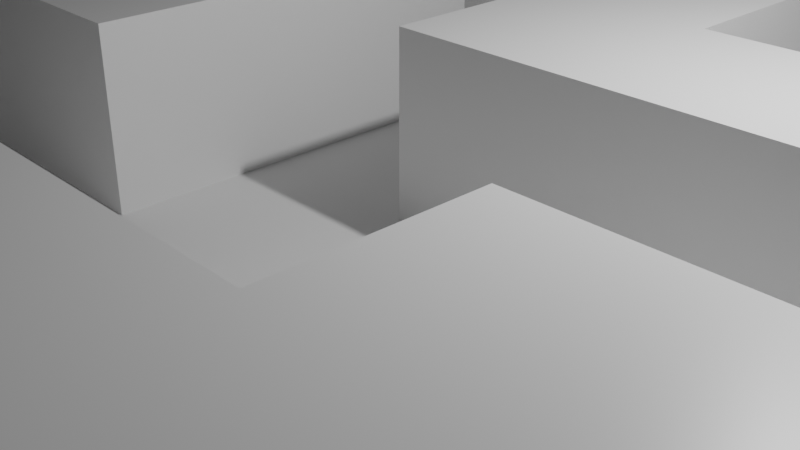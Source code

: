 # Source: tile.blend  (saved by Blender 2.92.15; exported with 4.5.12 LTS)
import bpy
from mathutils import Matrix  # noqa: F401  (used for matrix-valued properties, if any)

bpy.ops.wm.read_factory_settings(use_empty=True)
scene = bpy.context.scene
scene.name = 'Scene'

# ---- collections
col_collection = bpy.data.collections.new('Collection'); scene.collection.children.link(col_collection)

# ---- materials (node trees are filled in below, after node groups)
mat_material = bpy.data.materials.new('Material')
mat_material.alpha_threshold = 0.0
mat_material.use_transparent_shadow = False
mat_material.line_color = (0.0, 0.0, 0.0, 1.0)

# ---- material node trees
mat_material.use_nodes = True; mat_material.node_tree.nodes.clear()
_N = mat_material.node_tree.nodes; _L = mat_material.node_tree.links
n0 = _N.new('ShaderNodeOutputMaterial'); n0.name = 'Material Output'; n0.location = (300, 300)
n1 = _N.new('ShaderNodeBsdfPrincipled'); n1.name = 'Principled BSDF'; n1.location = (10, 300)
n1.distribution = 'GGX'
n1.subsurface_method = 'BURLEY'
n1.inputs[2].default_value = 0.4
n1.inputs[3].default_value = 1.45
n1.inputs[27].default_value = (0.0, 0.0, 0.0, 1.0)
n1.inputs[28].default_value = 1.0
_L.new(n1.outputs[0], n0.inputs[0])
n0.is_active_output = True

# ---- world
world_world = bpy.data.worlds.new('World'); scene.world = world_world
world_world.use_nodes = True; world_world.node_tree.nodes.clear()
_N = world_world.node_tree.nodes; _L = world_world.node_tree.links
n0 = _N.new('ShaderNodeOutputWorld'); n0.name = 'World Output'; n0.location = (300, 300)
n1 = _N.new('ShaderNodeBackground'); n1.name = 'Background'; n1.location = (10, 300)
n1.inputs[0].default_value = (0.05088, 0.05088, 0.05088, 1.0)
_L.new(n1.outputs[0], n0.inputs[0])
n0.is_active_output = True
world_world.color = (0.05088, 0.05088, 0.05088)
world_world.use_sun_shadow = False
world_world.sun_shadow_jitter_overblur = 0.0

# ---- cameras
cam_camera = bpy.data.cameras.new('Camera')
cam_camera.clip_end = 100.0
cam_camera.ortho_scale = 7.314

# ---- lights
light_light = bpy.data.lights.new('Light', 'POINT')
light_light.transmission_factor = 0.0
light_light.energy = 1000.0
light_light.shadow_soft_size = 0.1
light_light.shadow_maximum_resolution = 0.006
light_light.use_absolute_resolution = True

# ---- meshes
me_plane_001 = bpy.data.meshes.new('Plane.001')
me_plane_001.from_pydata([(-1.0, -1.0, 0.0), (1.0, -1.0, 0.0), (-1.0, 1.0, 0.0), (1.0, 1.0, 0.0), (-1.0, 0.75, 0.0), (-1.0, 0.5, 0.0), (-1.0, 0.25, 0.0), (-1.0, 0.0, 0.0), (-1.0, -0.25, 0.0), (-1.0, -0.5, 0.0), (-1.0, -0.75, 0.0), (-0.75, -1.0, 0.0), (-0.5, -1.0, 0.0), (-0.25, -1.0, 0.0), (0.0, -1.0, 0.0), (0.25, -1.0, 0.0), (0.5, -1.0, 0.0), (0.75, -1.0, 0.0), (1.0, -0.75, 0.0), (1.0, -0.5, 0.0), (1.0, -0.25, 0.0), (1.0, 0.0, 0.0), (1.0, 0.25, 0.0), (1.0, 0.5, 0.0), (1.0, 0.75, 0.0), (0.75, 1.0, 0.0), (0.5, 1.0, 0.0), (0.25, 1.0, 0.0), (0.0, 1.0, 0.0), (-0.25, 1.0, 0.0), (-0.5, 1.0, 0.0), (-0.75, 1.0, 0.0), (-0.75, -0.5, 0.0), (-0.75, -0.25, 0.0), (-0.75, 0.0, 0.0), (-0.75, 0.25, 0.0), (-0.75, 0.5, 0.0), (-0.75, 0.75, 0.0), (-0.5, -0.75, 0.0), (-0.5, -0.5, 0.0), (-0.5, -0.25, 0.0), (-0.5, 0.0, 0.0), (-0.5, 0.25, 0.0), (-0.5, 0.5, 0.0), (-0.5, 0.75, 0.0), (0.0, 0.875, 0.0), (-0.25, -0.5, 0.0), (-0.25, -0.25, 0.0), (-0.25, 0.0, 0.0), (-0.25, 0.25, 0.0), (-0.25, 0.5, 0.0), (-0.25, 0.75, 0.0), (-0.25, 0.75, 0.0), (0.0, -0.5, 0.0), (0.0, -0.25, 0.0), (0.0, 0.0, 0.0), (0.0, 0.25, 0.0), (0.0, 0.5, 0.0), (0.0, 0.75, 0.0), (-0.25, 0.625, 0.0), (0.25, -0.5, 0.0), (0.25, -0.25, 0.0), (0.25, 0.0, 0.0), (0.25, 0.25, 0.0), (0.25, 0.5, 0.0), (0.25, 0.75, 0.0), (-0.25, 0.25, 0.0), (-0.25, 0.125, 0.0), (0.5, -0.25, 0.0), (0.5, 0.0, 0.0), (0.5, 0.25, 0.0), (0.5, 0.5, 0.0), (0.5, 0.75, 0.0), (0.75, -0.75, 0.0), (0.75, -0.5, 0.0), (0.75, -0.25, 0.0), (0.75, 0.0, 0.0), (0.75, 0.25, 0.0), (0.75, 0.5, 0.0), (-0.25, 0.0, 0.0), (-1.0, -0.875, 0.0), (0.875, -1.0, 0.0), (1.0, 0.875, 0.0), (-0.875, 1.0, 0.0), (-1.0, 0.875, 0.0), (-1.0, 0.625, 0.0), (-1.0, 0.375, 0.0), (-1.0, 0.125, 0.0), (-1.0, -0.125, 0.0), (-1.0, -0.375, 0.0), (-1.0, -0.625, 0.0), (-0.875, -1.0, 0.0), (-0.625, -1.0, 0.0), (-0.375, -1.0, 0.0), (-0.125, -1.0, 0.0), (0.125, -1.0, 0.0), (0.375, -1.0, 0.0), (0.625, -1.0, 0.0), (1.0, -0.875, 0.0), (1.0, -0.625, 0.0), (1.0, -0.375, 0.0), (1.0, -0.125, 0.0), (1.0, 0.125, 0.0), (1.0, 0.375, 0.0), (1.0, 0.625, 0.0), (0.875, 1.0, 0.0), (0.625, 1.0, 0.0), (0.375, 1.0, 0.0), (0.125, 1.0, 0.0), (-0.125, 1.0, 0.0), (-0.375, 1.0, 0.0), (-0.625, 1.0, 0.0), (-0.75, 0.875, 0.0), (-0.25, -0.125, 0.0), (-0.25, -0.5, 0.0), (-0.75, -0.375, 0.0), (-0.75, 0.125, 0.0), (-0.75, 0.375, 0.0), (-0.75, 0.625, 0.0), (-0.5, 0.875, 0.0), (-0.5, -0.875, 0.0), (-0.5, -0.625, 0.0), (-0.5, -0.375, 0.0), (-0.5, 0.125, 0.0), (-0.5, 0.375, 0.0), (-0.5, 0.625, 0.0), (-0.25, 0.875, 0.0), (-0.25, 1.0, 0.0), (-0.25, -0.375, 0.0), (-0.25, -0.125, 0.0), (-0.25, 0.125, 0.0), (-0.25, 0.375, 0.0), (-0.25, 0.625, 0.0), (0.0, 0.875, 0.0), (-0.25, 0.875, 0.0), (-0.5, 0.75, 0.0), (0.0, -0.375, 0.0), (0.0, -0.125, 0.0), (0.0, 0.125, 0.0), (0.0, 0.375, 0.0), (0.0, 0.625, 0.0), (0.25, 0.875, 0.0), (-0.5, 0.625, 0.0), (-0.5, 0.25, 0.0), (0.25, -0.375, 0.0), (0.25, -0.125, 0.0), (-0.5, 0.125, 0.0), (0.25, 0.375, 0.0), (0.25, 0.625, 0.0), (0.5, 0.875, 0.0), (-0.5, 0.0, 0.0), (-0.5, -0.5, 0.0), (0.5, -0.125, 0.0), (-0.5, -0.625, 0.0), (0.5, 0.375, 0.0), (0.5, 0.625, 0.0), (-0.5, 0.875, 0.0), (0.75, -0.875, 0.0), (0.75, -0.625, 0.0), (0.75, -0.375, 0.0), (0.75, -0.125, 0.0), (0.75, 0.125, 0.0), (0.75, 0.375, 0.0), (-0.75, 0.75, 0.0), (-0.75, 0.625, 0.0), (-0.875, -0.5, 0.0), (-0.875, -0.25, 0.0), (-0.875, 0.0, 0.0), (-0.875, 0.25, 0.0), (-0.75, 0.5, 0.0), (-0.875, 0.75, 0.0), (-0.625, -0.75, 0.0), (-0.625, -0.5, 0.0), (-0.625, -0.25, 0.0), (-0.625, 0.0, 0.0), (-0.625, 0.25, 0.0), (-0.625, 0.5, 0.0), (-0.625, 0.75, 0.0), (-0.375, -0.75, 0.0), (-0.375, -0.5, 0.0), (-0.375, -0.25, 0.0), (-0.75, 0.375, 0.0), (-0.75, 0.0, 0.0), (-0.375, 0.5, 0.0), (-0.75, -0.5, 0.0), (-0.125, -0.5, 0.0), (-0.125, -0.25, 0.0), (-0.125, 0.0, 0.0), (-0.125, 0.25, 0.0), (-0.125, 0.5, 0.0), (-0.125, 0.75, 0.0), (0.125, -0.5, 0.0), (0.125, -0.25, 0.0), (0.125, 0.0, 0.0), (-0.5, 1.0, 0.0), (-0.375, 1.0, 0.0), (0.375, -0.5, 0.0), (0.375, -0.25, 0.0), (0.375, 0.0, 0.0), (0.375, 0.25, 0.0), (0.375, 0.5, 0.0), (0.375, 0.75, 0.0), (0.0, 1.0, 0.0), (0.125, 1.0, 0.0), (0.625, -0.25, 0.0), (0.625, 0.0, 0.0), (0.625, 0.25, 0.0), (0.625, 0.5, 0.0), (0.5, 1.0, 0.0), (0.875, -0.75, 0.0), (0.875, -0.5, 0.0), (0.875, -0.25, 0.0), (0.875, 0.0, 0.0), (0.875, 0.25, 0.0), (0.875, 0.5, 0.0), (0.625, 1.0, 0.0), (0.75, 1.0, 0.0), (0.875, 0.375, 0.0), (0.875, 0.125, 0.0), (0.875, -0.125, 0.0), (0.875, -0.375, 0.0), (0.875, -0.625, 0.0), (0.875, -0.875, 0.0), (0.875, 1.0, 0.0), (0.625, 0.375, 0.0), (1.0, 0.75, 0.0), (0.625, -0.125, 0.0), (1.0, 0.625, 0.0), (0.75, -1.0, 0.0), (0.625, -1.0, 0.0), (0.375, 0.625, 0.0), (0.375, 0.375, 0.0), (0.5, -1.0, 0.0), (0.375, -0.125, 0.0), (0.375, -0.375, 0.0), (0.375, -1.0, 0.0), (0.25, -1.0, 0.0), (0.125, -1.0, 0.0), (0.0, -1.0, 0.0), (-0.125, -1.0, 0.0), (0.125, -0.125, 0.0), (0.125, -0.375, 0.0), (-0.25, -1.0, 0.0), (-0.375, -1.0, 0.0), (-0.125, 0.625, 0.0), (-0.125, 0.375, 0.0), (-0.125, 0.125, 0.0), (-0.125, -0.125, 0.0), (-0.125, -0.375, 0.0), (-0.75, -1.0, 0.0), (-0.875, -1.0, 0.0), (-0.375, 0.625, 0.0), (-0.375, 0.375, 0.0), (-1.0, -0.75, 0.0), (-1.0, -0.625, 0.0), (-0.375, -0.375, 0.0), (-0.375, -0.625, 0.0), (-0.375, -0.875, 0.0), (-0.625, 0.625, 0.0), (-0.625, 0.375, 0.0), (-0.625, 0.125, 0.0), (-1.0, -0.25, 0.0), (-0.625, -0.375, 0.0), (-0.625, -0.625, 0.0), (-0.625, -0.875, 0.0), (-1.0, -0.125, 0.0), (-1.0, 0.25, 0.0), (-0.875, 0.125, 0.0), (-1.0, 0.375, 0.0), (-0.875, -0.375, 0.0), (-1.0, 0.5, 0.0), (-1.0, 0.625, 0.0), (1.0, 1.0, 0.0), (0.375, 0.875, 0.0), (1.0, 0.875, 0.0), (-0.125, 0.875, 0.0), (-1.0, -1.0, 0.0), (-0.625, 0.875, 0.0), (-0.875, 0.875, 0.0), (-1.0, -0.875, 0.0), (-1.0, -0.875, 0.0), (-1.0, -1.0, 0.0), (1.0, 0.875, 0.0), (1.0, 1.0, 0.0), (-1.0, 0.625, 0.0), (-1.0, 0.5, 0.0), (-1.0, 0.375, 0.0), (-1.0, 0.25, 0.0), (-1.0, -0.125, 0.0), (-1.0, -0.25, 0.0), (-1.0, -0.625, 0.0), (-1.0, -0.75, 0.0), (-0.875, -1.0, 0.0), (-0.75, -1.0, 0.0), (-0.375, -1.0, 0.0), (-0.25, -1.0, 0.0), (-0.125, -1.0, 0.0), (0.0, -1.0, 0.0), (0.125, -1.0, 0.0), (0.25, -1.0, 0.0), (0.375, -1.0, 0.0), (0.5, -1.0, 0.0), (0.625, -1.0, 0.0), (0.75, -1.0, 0.0), (1.0, 0.625, 0.0), (1.0, 0.75, 0.0), (0.875, 1.0, 0.0), (0.75, 1.0, 0.0), (0.625, 1.0, 0.0), (0.5, 1.0, 0.0), (0.125, 1.0, 0.0), (0.0, 1.0, 0.0), (-0.375, 1.0, 0.0), (-0.5, 1.0, 0.0), (-0.75, -0.125, 0.25), (-0.75, 0.5, 0.25), (-0.75, 0.375, 0.25), (-0.75, -0.5, 0.0), (-0.75, 0.75, 0.25), (-0.75, 0.0, 0.0), (-0.75, 0.375, 0.0), (-0.75, 0.5, 0.0), (-0.75, 0.625, 0.0), (-0.75, 0.75, 0.0), (-0.5, 0.875, 0.0), (-0.5, -0.625, 0.0), (-0.5, -0.5, 0.0), (-0.75, 0.625, 0.25), (-0.5, 0.0, 0.0), (-0.5, 0.125, 0.0), (-0.5, 0.25, 0.0), (-0.5, 0.625, 0.0), (-0.5, 0.75, 0.0), (-0.25, 0.875, 0.0), (-0.25, 1.0, 0.0), (-0.5, 1.0, 0.25), (-0.5, 0.875, 0.25), (-0.5, -0.5, 0.25), (-0.25, -0.5, 0.0), (-0.25, -0.125, 0.0), (-0.25, 0.0, 0.0), (-0.25, 0.125, 0.0), (-0.25, 0.25, 0.0), (-0.25, 0.625, 0.0), (-0.25, 0.75, 0.0), (0.0, 0.875, 0.0), (-0.5, -0.625, 0.25), (-0.5, 0.0, 0.25), (-0.5, -0.125, 0.25), (0.0, -0.5, 0.0), (0.0, 0.125, 0.0), (0.0, 0.25, 0.0), (0.0, 0.375, 0.0), (0.0, 0.5, 0.0), (0.0, 0.625, 0.0), (0.0, 0.75, 0.0), (0.25, 0.875, 0.0), (0.25, 1.0, 0.0), (-0.5, 0.25, 0.25), (-0.5, 0.125, 0.25), (-0.5, 0.75, 0.25), (0.25, -0.5, 0.0), (-0.5, 0.625, 0.25), (0.25, 0.25, 0.0), (0.25, 0.375, 0.0), (0.25, 0.5, 0.0), (0.25, 0.625, 0.0), (0.25, 0.75, 0.0), (0.5, 0.875, 0.0), (-0.25, 1.0, 0.25), (-0.25, 0.875, 0.25), (-0.25, -0.75, 0.25), (-0.25, -0.875, 0.25), (-0.25, -0.5, 0.25), (0.5, -0.25, 0.0), (-0.25, -0.625, 0.25), (0.5, 0.25, 0.0), (0.5, 0.625, 0.0), (0.5, 0.75, 0.0), (-0.25, 0.0, 0.25), (0.75, -0.875, 0.0), (0.75, -0.75, 0.0), (0.75, -0.625, 0.0), (0.75, -0.5, 0.0), (0.75, -0.375, 0.0), (0.75, -0.25, 0.0), (0.75, 0.125, 0.0), (0.75, 0.25, 0.0), (-0.25, -0.125, 0.25), (-0.25, 0.25, 0.25), (-0.25, 0.125, 0.25), (-0.875, -0.5, 0.0), (-1.0, -0.5, 0.0), (-0.875, -0.25, 0.0), (-0.875, 0.0, 0.0), (-1.0, 0.0, 0.0), (-0.875, 0.25, 0.0), (-0.25, 0.75, 0.25), (-0.875, 0.75, 0.0), (-1.0, 0.75, 0.0), (-0.625, -0.75, 0.0), (-0.625, -0.5, 0.0), (-0.625, -0.25, 0.0), (-0.75, -0.25, 0.0), (-0.625, 0.0, 0.0), (-0.375, -0.25, 0.0), (-0.5, -0.25, 0.0), (-0.25, 0.625, 0.25), (0.0, 1.0, 0.25), (0.0, 0.875, 0.25), (0.0, -0.75, 0.25), (-0.125, -0.5, 0.0), (0.0, -0.875, 0.25), (0.125, -0.5, 0.0), (0.125, 0.0, 0.0), (0.0, 0.0, 0.0), (0.0, -0.5, 0.25), (0.0, -0.625, 0.25), (0.0, 0.25, 0.25), (0.0, 0.125, 0.25), (0.375, -0.5, 0.0), (0.375, 0.0, 0.0), (0.25, 0.0, 0.0), (0.375, 0.25, 0.0), (0.0, 0.5, 0.25), (0.0, 0.375, 0.25), (0.625, -0.25, 0.0), (0.625, 0.0, 0.0), (0.5, 0.0, 0.0), (0.625, 0.25, 0.0), (0.625, 0.5, 0.0), (0.5, 0.5, 0.0), (0.0, 0.75, 0.25), (0.875, 0.5, 0.0), (0.75, 0.5, 0.0), (0.0, 0.625, 0.25), (-0.625, -1.0, 0.0), (1.0, 0.5, 0.0), (-0.75, 0.25, 0.0), (-0.5, 0.375, 0.0), (-0.25, -0.25, 0.0), (-0.25, 0.375, 0.0), (0.75, 0.0, 0.0), (-0.375, -0.75, 0.0), (-0.375, -0.5, 0.0), (0.375, -0.25, 0.0), (0.25, 1.0, 0.25), (0.25, 0.875, 0.25), (0.25, -0.75, 0.25), (0.25, -0.875, 0.25), (0.25, -0.5, 0.25), (0.25, -0.625, 0.25), (0.25, 0.25, 0.25), (0.375, -0.375, 0.0), (0.25, 0.125, 0.25), (0.25, 0.5, 0.25), (0.25, 0.375, 0.25), (0.25, 0.75, 0.25), (0.25, 0.625, 0.25), (0.5, 1.0, 0.25), (0.5, 0.875, 0.25), (0.5, -0.75, 0.25), (0.5, -0.875, 0.25), (-0.375, 0.625, 0.0), (-0.375, 0.375, 0.0), (0.5, -0.5, 0.25), (0.5, -0.625, 0.25), (-0.375, -0.625, 0.0), (-0.375, -0.875, 0.0), (0.5, -0.25, 0.25), (-0.625, -0.625, 0.0), (-0.625, -0.875, 0.0), (0.5, -0.375, 0.25), (0.5, 0.25, 0.25), (0.5, 0.125, 0.25), (0.5, 0.75, 0.25), (0.5, 0.625, 0.25), (0.75, 1.0, 0.25), (0.75, 0.875, 0.25), (0.75, -0.75, 0.25), (0.75, -0.875, 0.25), (0.0, -0.5, 0.0), (0.0, 0.125, 0.0), (0.0, 0.25, 0.0), (0.0, 0.375, 0.0), (0.0, 0.5, 0.0), (0.0, 0.625, 0.0), (0.0, 0.75, 0.0), (0.25, 0.875, 0.0), (0.25, 1.0, 0.0), (0.25, -0.5, 0.0), (0.25, 0.25, 0.0), (0.25, 0.375, 0.0), (0.25, 0.5, 0.0), (0.25, 0.625, 0.0), (0.25, 0.75, 0.0), (0.5, 0.875, 0.0), (0.5, -0.25, 0.0), (0.5, 0.25, 0.0), (0.5, 0.625, 0.0), (0.5, 0.75, 0.0), (0.75, -0.875, 0.0), (0.75, -0.75, 0.0), (0.75, -0.625, 0.0), (0.75, -0.5, 0.0), (0.75, -0.375, 0.0), (0.75, -0.25, 0.0), (0.75, 0.125, 0.0), (0.75, 0.25, 0.0), (-0.875, -0.5, 0.0), (-1.0, -0.5, 0.0), (-0.875, -0.25, 0.0), (-0.875, 0.0, 0.0), (-1.0, 0.0, 0.0), (-0.875, 0.25, 0.0), (-0.875, 0.75, 0.0), (-1.0, 0.75, 0.0), (-0.625, -0.75, 0.0), (-0.625, -0.5, 0.0), (-0.625, -0.25, 0.0), (-0.75, -0.25, 0.0), (-0.625, 0.0, 0.0), (-0.375, -0.25, 0.0), (-0.5, -0.25, 0.0), (-0.125, -0.5, 0.0), (0.125, -0.5, 0.0), (0.125, 0.0, 0.0), (0.0, 0.0, 0.0), (0.375, -0.5, 0.0), (0.375, 0.0, 0.0), (0.25, 0.0, 0.0), (0.375, 0.25, 0.0), (0.625, -0.25, 0.0), (0.625, 0.0, 0.0), (0.5, 0.0, 0.0), (0.625, 0.25, 0.0), (0.625, 0.5, 0.0), (0.5, 0.5, 0.0), (0.875, 0.5, 0.0), (0.75, 0.5, 0.0), (-0.625, -1.0, 0.0), (1.0, 0.5, 0.0), (-0.75, 0.25, 0.0), (-0.5, 0.375, 0.0), (-0.25, -0.25, 0.0), (-0.25, 0.375, 0.0), (0.75, 0.0, 0.0), (-0.375, -0.75, 0.0), (-0.375, -0.5, 0.0), (0.375, -0.25, 0.0), (0.375, -0.375, 0.0), (-0.375, 0.625, 0.0), (-0.375, 0.375, 0.0), (-0.375, -0.625, 0.0), (-0.375, -0.875, 0.0), (-0.625, -0.625, 0.0), (-0.625, -0.875, 0.0), (-0.75, 0.0, 0.25), (-0.75, -0.625, 0.25), (-0.75, -0.5, 0.25), (-0.75, -0.875, 0.25), (-0.75, -0.75, 0.25), (-0.375, 1.0, 0.25), (0.125, 1.0, 0.25), (0.625, 1.0, 0.25), (0.875, 1.0, 0.25), (1.0, 0.625, 0.25), (1.0, 0.75, 0.25), (0.625, -1.0, 0.25), (0.75, -1.0, 0.25), (0.375, -1.0, 0.25), (0.5, -1.0, 0.25), (0.125, -1.0, 0.25), (0.25, -1.0, 0.25), (-0.125, -1.0, 0.25), (0.0, -1.0, 0.25), (-0.375, -1.0, 0.25), (-0.25, -1.0, 0.25), (-0.875, -1.0, 0.25), (-0.75, -1.0, 0.25), (-1.0, -0.625, 0.25), (-1.0, -0.75, 0.25), (-1.0, -0.125, 0.25), (-1.0, -0.25, 0.25), (-1.0, 0.375, 0.25), (-1.0, 0.25, 0.25), (-1.0, 0.625, 0.25), (-1.0, 0.5, 0.25), (1.0, 0.875, 0.25), (1.0, 1.0, 0.25), (-1.0, -0.875, 0.25), (-1.0, -1.0, 0.25), (0.75, -0.625, 0.25), (0.75, -0.5, 0.25), (0.75, -0.375, 0.25), (0.75, -0.25, 0.25), (0.75, 0.125, 0.25), (0.75, 0.25, 0.25), (0.75, 0.625, 0.25), (0.75, 0.75, 0.25), (-0.875, -0.75, 0.25), (-0.875, -0.5, 0.25), (-1.0, -0.5, 0.25), (-0.875, -0.25, 0.25), (-0.875, 0.0, 0.25), (-1.0, 0.0, 0.25), (-0.875, 0.25, 0.25), (-0.875, 0.5, 0.25), (-0.875, 0.75, 0.25), (-1.0, 0.75, 0.25), (-0.625, -0.75, 0.25), (-0.625, -0.5, 0.25), (-0.625, -0.25, 0.25), (-0.75, -0.25, 0.25), (-0.625, 0.0, 0.25), (-0.375, -0.25, 0.25), (-0.5, -0.25, 0.25), (-0.375, 0.0, 0.25), (-0.375, 0.25, 0.25), (-0.375, 0.75, 0.25), (-0.125, -0.75, 0.25), (-0.125, -0.5, 0.25), (0.125, -0.75, 0.25), (0.125, -0.5, 0.25), (0.125, 0.0, 0.25), (0.0, 0.0, 0.25), (0.125, 0.25, 0.25), (0.125, 0.5, 0.25), (0.125, 0.75, 0.25), (0.375, -0.75, 0.25), (0.375, -0.5, 0.25), (0.375, 0.0, 0.25), (0.25, 0.0, 0.25), (0.375, 0.25, 0.25), (0.625, -0.75, 0.25), (0.625, -0.5, 0.25), (0.625, -0.25, 0.25), (0.625, 0.0, 0.25), (0.5, 0.0, 0.25), (0.625, 0.25, 0.25), (0.625, 0.5, 0.25), (0.5, 0.5, 0.25), (0.625, 0.75, 0.25), (0.875, 0.5, 0.25), (0.75, 0.5, 0.25), (0.875, 0.75, 0.25), (-0.625, -1.0, 0.25), (1.0, 0.5, 0.25), (-0.75, 0.25, 0.25), (-0.5, 0.375, 0.25), (-0.25, -0.25, 0.25), (-0.25, 0.375, 0.25), (0.75, 0.0, 0.25), (-0.375, -0.75, 0.25), (-0.375, -0.5, 0.25), (0.375, -0.25, 0.25), (0.875, 0.625, 0.25), (0.625, 0.625, 0.25), (0.625, 0.125, 0.25), (0.625, -0.375, 0.25), (0.625, -0.625, 0.25), (0.625, -0.875, 0.25), (0.375, 0.125, 0.25), (0.375, -0.375, 0.25), (0.375, -0.625, 0.25), (0.375, -0.875, 0.25), (0.125, 0.625, 0.25), (0.125, 0.375, 0.25), (0.125, 0.125, 0.25), (0.125, -0.625, 0.25), (0.125, -0.875, 0.25), (-0.125, -0.625, 0.25), (-0.125, -0.875, 0.25), (-0.375, 0.625, 0.25), (-0.375, 0.375, 0.25), (-0.375, 0.125, 0.25), (-0.375, -0.125, 0.25), (-0.375, -0.625, 0.25), (-0.375, -0.875, 0.25), (-0.625, -0.125, 0.25), (-0.625, -0.625, 0.25), (-0.625, -0.875, 0.25), (-0.875, 0.625, 0.25), (-0.875, 0.375, 0.25), (-0.875, -0.125, 0.25), (-0.875, -0.625, 0.25), (-0.875, -0.875, 0.25), (0.625, 0.875, 0.25), (0.125, 0.875, 0.25), (-0.375, 0.875, 0.25), (0.875, 0.875, 0.25)], [], [(264, 171, 400, 471), (278, 112, 31, 83), (277, 119, 30, 111), (97, 17, 303, 302), (275, 133, 28, 109), (263, 121, 325, 470), (273, 149, 26, 107), (55, 193, 414, 415), (96, 16, 301, 300), (25, 106, 308, 307), (269, 115, 33, 166), (95, 15, 299, 298), (267, 116, 35, 168), (3, 105, 306, 283), (171, 263, 470, 400), (264, 120, 38, 171), (191, 53, 349, 413), (262, 122, 40, 173), (94, 14, 297, 296), (260, 123, 42, 175), (259, 124, 43, 176), (258, 125, 44, 177), (70, 199, 423, 376), (23, 104, 304, 437), (255, 128, 47, 180), (93, 13, 295, 294), (198, 69, 428, 421), (252, 131, 50, 183), (141, 27, 357, 356), (68, 197, 445, 374), (58, 140, 354, 355), (248, 136, 54, 186), (247, 137, 55, 187), (246, 138, 56, 188), (245, 139, 57, 189), (244, 140, 58, 190), (91, 11, 293, 292), (57, 139, 352, 353), (241, 144, 61, 192), (240, 145, 62, 193), (149, 72, 378, 368), (90, 10, 291, 290), (56, 138, 350, 351), (64, 148, 366, 365), (63, 147, 364, 363), (88, 8, 289, 288), (233, 152, 69, 198), (185, 46, 338, 411), (231, 154, 71, 200), (230, 155, 72, 201), (16, 97, 302, 301), (86, 6, 287, 286), (193, 62, 422, 414), (226, 160, 76, 205), (15, 96, 300, 299), (224, 162, 78, 207), (85, 5, 285, 284), (222, 98, 18, 209), (221, 99, 19, 210), (220, 100, 20, 211), (219, 101, 21, 212), (218, 102, 22, 213), (217, 103, 23, 214), (14, 95, 298, 297), (28, 133, 345, 311), (60, 191, 413, 361), (13, 94, 296, 295), (162, 217, 214, 78), (77, 213, 217, 162), (213, 22, 103, 217), (161, 218, 213, 77), (76, 212, 218, 161), (212, 21, 102, 218), (160, 219, 212, 76), (75, 211, 219, 160), (211, 20, 101, 219), (159, 220, 211, 75), (74, 210, 220, 159), (210, 19, 100, 220), (158, 221, 210, 74), (73, 209, 221, 158), (209, 18, 99, 221), (157, 222, 209, 73), (17, 81, 222, 157), (81, 1, 98, 222), (132, 51, 344, 343), (65, 141, 356, 367), (82, 3, 283, 282), (154, 224, 207, 71), (70, 206, 224, 154), (206, 77, 162, 224), (11, 92, 436, 293), (130, 49, 342, 341), (140, 57, 353, 354), (152, 226, 205, 69), (68, 204, 226, 152), (204, 75, 160, 226), (40, 180, 405, 406), (234, 196, 420, 453), (0, 91, 292, 281), (129, 48, 340, 339), (139, 56, 351, 352), (197, 234, 453, 445), (80, 0, 281, 280), (9, 90, 290, 392), (138, 55, 415, 350), (148, 230, 201, 65), (64, 200, 230, 148), (200, 71, 155, 230), (147, 231, 200, 64), (63, 199, 231, 147), (199, 70, 154, 231), (7, 88, 288, 395), (53, 185, 411, 349), (126, 29, 334, 333), (145, 233, 198, 62), (61, 197, 233, 145), (197, 68, 152, 233), (144, 234, 197, 61), (60, 196, 234, 144), (5, 86, 286, 285), (44, 125, 331, 332), (174, 34, 319, 404), (4, 85, 284, 399), (133, 58, 355, 345), (33, 173, 402, 403), (42, 123, 329, 330), (172, 32, 317, 401), (49, 131, 441, 342), (24, 82, 282, 305), (48, 130, 341, 340), (170, 4, 399, 398), (180, 47, 440, 405), (121, 39, 326, 325), (47, 129, 339, 440), (257, 93, 294, 468), (137, 240, 193, 55), (54, 192, 240, 137), (192, 61, 145, 240), (136, 241, 192, 54), (53, 191, 241, 136), (191, 60, 144, 241), (46, 179, 444, 338), (10, 80, 280, 291), (178, 257, 468, 443), (6, 168, 396, 287), (30, 119, 324, 313), (167, 7, 395, 394), (132, 244, 190, 51), (50, 189, 244, 132), (189, 57, 140, 244), (131, 245, 189, 50), (49, 188, 245, 131), (188, 56, 139, 245), (130, 246, 188, 49), (48, 187, 246, 130), (187, 55, 138, 246), (129, 247, 187, 48), (47, 186, 247, 129), (186, 54, 137, 247), (128, 248, 186, 47), (46, 185, 248, 128), (185, 53, 136, 248), (78, 214, 433, 434), (118, 37, 323, 322), (8, 166, 393, 289), (117, 36, 321, 320), (51, 126, 333, 344), (256, 178, 443, 467), (165, 9, 392, 391), (43, 183, 251, 125), (183, 50, 132, 251), (124, 252, 183, 43), (179, 256, 467, 444), (41, 174, 404, 328), (124, 42, 330, 439), (173, 40, 406, 402), (123, 41, 328, 329), (39, 172, 401, 326), (161, 77, 387, 386), (37, 170, 398, 323), (122, 255, 180, 40), (39, 179, 255, 122), (179, 46, 128, 255), (121, 256, 179, 39), (38, 178, 256, 121), (71, 207, 430, 431), (120, 257, 178, 38), (12, 93, 257, 120), (159, 75, 385, 384), (118, 258, 177, 37), (36, 176, 258, 118), (176, 43, 125, 258), (117, 259, 176, 36), (35, 175, 259, 117), (175, 42, 124, 259), (116, 260, 175, 35), (34, 174, 260, 116), (174, 41, 123, 260), (206, 70, 376, 429), (158, 74, 383, 382), (168, 35, 438, 396), (115, 262, 173, 33), (32, 172, 262, 115), (172, 39, 122, 262), (69, 205, 427, 428), (110, 30, 313, 312), (171, 38, 121, 263), (119, 44, 332, 324), (157, 73, 381, 380), (92, 12, 120, 264), (34, 167, 394, 319), (204, 68, 374, 426), (214, 23, 437, 433), (36, 118, 322, 321), (166, 33, 403, 393), (108, 28, 311, 310), (87, 267, 168, 6), (7, 167, 267, 87), (167, 34, 116, 267), (35, 117, 320, 438), (72, 155, 377, 378), (32, 165, 391, 317), (89, 269, 166, 8), (9, 165, 269, 89), (165, 32, 115, 269), (106, 26, 309, 308), (105, 25, 307, 306), (199, 63, 363, 423), (104, 24, 305, 304), (131, 252, 464, 441), (76, 161, 386, 442), (62, 198, 421, 422), (252, 124, 439, 464), (207, 78, 434, 430), (141, 273, 107, 27), (65, 201, 273, 141), (201, 72, 149, 273), (74, 159, 384, 383), (196, 60, 361, 420), (77, 206, 429, 387), (126, 275, 109, 29), (51, 190, 275, 126), (190, 58, 133, 275), (26, 149, 368, 309), (73, 158, 382, 381), (205, 76, 442, 427), (112, 277, 111, 31), (37, 177, 277, 112), (177, 44, 119, 277), (84, 278, 83, 2), (4, 170, 278, 84), (170, 37, 112, 278), (29, 110, 312, 334), (251, 132, 343, 463), (148, 65, 367, 366), (351, 350, 482, 483), (428, 427, 533, 534), (426, 374, 497, 532), (368, 378, 500, 496), (365, 366, 494, 493), (311, 345, 45, 202), (363, 364, 492, 491), (343, 344, 52, 59), (423, 363, 491, 531), (341, 342, 66, 67), (433, 437, 541, 538), (422, 421, 529, 530), (339, 340, 79, 113), (420, 361, 490, 528), (430, 434, 539, 536), (367, 356, 488, 495), (387, 429, 535, 508), (354, 353, 485, 486), (333, 334, 127, 134), (427, 442, 546, 533), (352, 351, 483, 484), (332, 331, 142, 135), (436, 471, 556, 540), (385, 426, 532, 506), (350, 415, 527, 482), (330, 329, 146, 143), (471, 400, 517, 556), (415, 414, 526, 527), (470, 325, 153, 555), (413, 349, 481, 525), (325, 326, 151, 153), (376, 423, 531, 498), (345, 355, 487, 45), (313, 324, 156, 194), (400, 470, 555, 517), (421, 428, 534, 529), (411, 338, 114, 524), (342, 441, 545, 66), (322, 323, 163, 164), (374, 445, 549, 497), (340, 341, 67, 79), (320, 321, 169, 181), (440, 339, 113, 544), (406, 405, 522, 523), (344, 333, 134, 52), (312, 313, 194, 195), (404, 319, 182, 521), (439, 330, 143, 543), (310, 311, 202, 203), (468, 294, 243, 554), (414, 422, 530, 526), (403, 402, 519, 520), (329, 328, 150, 146), (308, 309, 208, 215), (443, 468, 554, 547), (361, 413, 525, 490), (401, 317, 184, 518), (306, 307, 216, 223), (324, 332, 135, 156), (304, 305, 225, 227), (467, 443, 547, 553), (349, 411, 524, 481), (398, 399, 516, 515), (321, 322, 164, 169), (302, 303, 228, 229), (444, 467, 553, 548), (453, 420, 528, 550), (438, 320, 181, 542), (300, 301, 232, 235), (287, 396, 514, 266), (445, 453, 550, 549), (298, 299, 236, 237), (394, 395, 513, 512), (296, 297, 238, 239), (289, 393, 511, 261), (294, 295, 242, 243), (405, 440, 544, 522), (391, 392, 510, 509), (334, 312, 195, 127), (292, 293, 249, 250), (338, 444, 548, 114), (357, 310, 203, 489), (290, 291, 253, 254), (307, 308, 215, 216), (288, 289, 261, 265), (328, 404, 521, 150), (386, 387, 508, 507), (283, 306, 223, 272), (286, 287, 266, 268), (402, 406, 523, 519), (384, 385, 506, 505), (437, 304, 227, 541), (284, 285, 270, 271), (441, 464, 552, 545), (326, 401, 518, 151), (382, 383, 504, 503), (301, 302, 229, 232), (282, 283, 272, 274), (464, 439, 543, 552), (323, 398, 515, 163), (380, 381, 502, 501), (299, 300, 235, 236), (280, 281, 276, 279), (297, 298, 237, 238), (463, 343, 59, 551), (396, 438, 542, 514), (378, 377, 499, 500), (295, 296, 239, 242), (331, 463, 551, 142), (319, 394, 512, 182), (293, 436, 540, 249), (393, 403, 520, 511), (281, 292, 250, 276), (317, 391, 509, 184), (392, 290, 254, 510), (395, 288, 265, 513), (309, 368, 496, 208), (285, 286, 268, 270), (442, 386, 507, 546), (366, 367, 495, 494), (399, 284, 271, 516), (383, 384, 505, 504), (364, 365, 493, 492), (305, 282, 274, 225), (381, 382, 503, 502), (291, 280, 279, 253), (303, 380, 501, 228), (155, 71, 431, 377), (27, 108, 310, 357), (92, 264, 471, 436), (147, 64, 365, 364), (125, 251, 463, 331), (75, 204, 426, 385), (17, 157, 380, 303), (134, 127, 369, 370), (486, 485, 424, 435), (533, 546, 652, 637), (484, 483, 418, 425), (540, 556, 681, 646), (254, 253, 581, 580), (506, 532, 636, 595), (482, 527, 625, 419), (492, 493, 455, 456), (556, 517, 610, 681), (527, 526, 624, 625), (494, 495, 457, 458), (555, 153, 346, 680), (250, 249, 579, 578), (525, 481, 416, 623), (243, 242, 577, 576), (498, 531, 633, 473), (45, 487, 432, 409), (517, 555, 680, 610), (239, 238, 575, 574), (529, 534, 638, 631), (524, 114, 373, 621), (66, 545, 651, 389), (497, 549, 655, 469), (79, 67, 390, 379), (544, 113, 388, 650), (237, 236, 573, 572), (208, 496, 460, 459), (523, 522, 615, 616), (52, 134, 370, 397), (113, 79, 379, 388), (521, 182, 557, 614), (543, 143, 358, 649), (554, 243, 576, 678), (235, 232, 571, 570), (526, 530, 632, 624), (520, 519, 612, 613), (146, 150, 347, 359), (547, 554, 678, 653), (229, 228, 569, 568), (490, 525, 623, 450), (67, 66, 389, 390), (518, 184, 559, 611), (59, 52, 397, 407), (156, 135, 360, 336), (553, 547, 653, 677), (481, 524, 621, 416), (515, 516, 609, 608), (169, 164, 327, 315), (548, 553, 677, 654), (550, 528, 630, 663), (542, 181, 316, 648), (266, 514, 606, 585), (549, 550, 663, 655), (512, 513, 605, 604), (261, 511, 603, 583), (227, 225, 567, 566), (522, 544, 650, 615), (509, 510, 602, 601), (127, 195, 562, 369), (223, 216, 477, 565), (114, 548, 654, 373), (489, 203, 563, 446), (216, 215, 564, 477), (150, 521, 614, 347), (507, 508, 597, 596), (272, 223, 565, 589), (519, 523, 616, 612), (505, 506, 595, 594), (202, 45, 409, 408), (541, 227, 566, 647), (545, 552, 674, 651), (151, 518, 611, 337), (503, 504, 593, 592), (232, 229, 568, 571), (552, 543, 649, 674), (163, 515, 608, 318), (236, 235, 570, 573), (279, 276, 591, 590), (238, 237, 572, 575), (181, 169, 315, 316), (551, 59, 407, 673), (215, 208, 459, 564), (514, 542, 648, 606), (242, 239, 574, 577), (142, 551, 673, 362), (203, 202, 408, 563), (182, 512, 604, 557), (249, 540, 646, 579), (511, 520, 613, 603), (276, 250, 578, 591), (184, 509, 601, 559), (510, 254, 580, 602), (500, 499, 476, 475), (483, 482, 419, 418), (513, 265, 582, 605), (270, 268, 584, 587), (195, 194, 335, 562), (546, 507, 596, 652), (164, 163, 318, 327), (516, 271, 586, 609), (501, 502, 479, 480), (504, 505, 594, 593), (225, 274, 588, 567), (502, 503, 592, 479), (274, 272, 589, 588), (253, 279, 590, 581), (228, 501, 480, 569), (539, 538, 643, 644), (499, 537, 641, 476), (485, 484, 425, 424), (194, 156, 336, 335), (153, 151, 337, 346), (537, 536, 640, 641), (271, 270, 587, 586), (535, 498, 473, 639), (487, 486, 435, 432), (268, 266, 585, 584), (534, 533, 637, 638), (532, 497, 469, 636), (496, 500, 475, 460), (488, 489, 446, 447), (493, 494, 458, 455), (491, 492, 456, 452), (531, 491, 452, 633), (538, 541, 647, 643), (530, 529, 631, 632), (429, 376, 498, 535), (353, 352, 484, 485), (431, 430, 536, 537), (355, 354, 486, 487), (356, 357, 489, 488), (377, 431, 537, 499), (434, 433, 538, 539), (690, 588, 589, 565), (689, 370, 369, 562), (688, 447, 446, 563), (687, 478, 477, 564), (686, 560, 561, 600), (685, 558, 559, 601), (684, 314, 557, 604), (683, 316, 315, 607), (682, 327, 318, 608), (680, 346, 337, 611), (679, 348, 347, 614), (678, 372, 371, 653), (677, 375, 373, 654), (676, 388, 379, 617), (675, 390, 389, 618), (673, 407, 397, 619), (672, 412, 410, 620), (671, 417, 416, 621), (670, 449, 448, 622), (669, 451, 450, 623), (668, 454, 452, 626), (667, 456, 455, 627), (666, 458, 457, 628), (665, 462, 461, 629), (664, 466, 465, 630), (663, 472, 469, 655), (662, 474, 473, 633), (661, 480, 479, 634), (660, 592, 593, 635), (659, 594, 595, 636), (658, 596, 597, 639), (657, 598, 599, 642), (656, 566, 567, 645), (598, 656, 645, 599), (644, 643, 656, 598), (643, 647, 566, 656), (476, 657, 642, 475), (641, 640, 657, 476), (640, 644, 598, 657), (474, 658, 639, 473), (638, 637, 658, 474), (637, 652, 596, 658), (472, 659, 636, 469), (465, 635, 659, 472), (635, 593, 594, 659), (466, 660, 635, 465), (461, 634, 660, 466), (634, 479, 592, 660), (462, 661, 634, 461), (571, 568, 661, 462), (568, 569, 480, 661), (454, 662, 633, 452), (632, 631, 662, 454), (631, 638, 474, 662), (630, 465, 472, 663), (451, 664, 630, 450), (448, 629, 664, 451), (629, 461, 466, 664), (449, 665, 629, 448), (573, 570, 665, 449), (570, 571, 462, 665), (435, 666, 628, 432), (424, 627, 666, 435), (627, 455, 458, 666), (425, 667, 627, 424), (418, 626, 667, 425), (626, 452, 456, 667), (419, 668, 626, 418), (625, 624, 668, 419), (624, 632, 454, 668), (417, 669, 623, 416), (410, 622, 669, 417), (622, 448, 451, 669), (412, 670, 622, 410), (575, 572, 670, 412), (572, 573, 449, 670), (375, 671, 621, 373), (371, 620, 671, 375), (620, 410, 417, 671), (372, 672, 620, 371), (577, 574, 672, 372), (574, 575, 412, 672), (362, 673, 619, 360), (358, 618, 674, 649), (618, 389, 651, 674), (359, 675, 618, 358), (347, 617, 675, 359), (617, 379, 390, 675), (348, 676, 617, 347), (616, 615, 676, 348), (615, 650, 388, 676), (653, 371, 375, 677), (576, 577, 372, 678), (314, 679, 614, 557), (613, 612, 679, 314), (612, 616, 348, 679), (558, 680, 611, 559), (561, 610, 680, 558), (560, 681, 610, 561), (579, 646, 681, 560), (586, 682, 608, 609), (587, 607, 682, 586), (607, 315, 327, 682), (584, 683, 607, 587), (585, 606, 683, 584), (606, 648, 316, 683), (582, 684, 604, 605), (583, 603, 684, 582), (603, 613, 314, 684), (580, 685, 601, 602), (581, 600, 685, 580), (600, 561, 558, 685), (590, 686, 600, 581), (591, 578, 686, 590), (578, 579, 560, 686), (460, 687, 564, 459), (475, 642, 687, 460), (642, 599, 478, 687), (409, 688, 563, 408), (432, 628, 688, 409), (628, 457, 447, 688), (336, 689, 562, 335), (360, 619, 689, 336), (619, 397, 370, 689), (478, 690, 565, 477), (599, 645, 690, 478), (645, 567, 588, 690), (508, 535, 639, 597), (495, 488, 447, 457), (135, 142, 362, 360), (536, 539, 644, 640), (265, 261, 583, 582), (143, 146, 359, 358), (528, 490, 450, 630)])
_uv = me_plane_001.uv_layers.new(name='UVMap')
_uv.uv.foreach_set('vector', [0.1875, 0.0625, 0.1875, 0.125, 0.1875, 0.125, 0.1875, 0.0625, 0.0625, 0.9375, 0.125, 0.9375, 0.125, 1.0, 0.0625, 1.0, 0.1875, 0.9375, 0.25, 0.9375, 0.25, 1.0, 0.1875, 1.0, 0.0, 0.0, 0.0, 0.0, 0.0, 0.0, 0.0, 0.0, 0.4375, 0.9375, 0.5, 0.9375, 0.5, 1.0, 0.4375, 1.0, 0.1875, 0.1875, 0.25, 0.1875, 0.25, 0.1875, 0.1875, 0.1875, 0.6875, 0.9375, 0.75, 0.9375, 0.75, 1.0, 0.6875, 1.0, 0.5, 0.5, 0.5625, 0.5, 0.5625, 0.5, 0.5, 0.5, 0.0, 0.0, 0.0, 0.0, 0.0, 0.0, 0.0, 0.0, 0.0, 0.0, 0.0, 0.0, 0.0, 0.0, 0.0, 0.0, 0.0625, 0.3125, 0.125, 0.3125, 0.125, 0.375, 0.0625, 0.375, 0.0, 0.0, 0.0, 0.0, 0.0, 0.0, 0.0, 0.0, 0.0625, 0.5625, 0.125, 0.5625, 0.125, 0.625, 0.0625, 0.625, 0.0, 0.0, 0.0, 0.0, 0.0, 0.0, 0.0, 0.0, 0.1875, 0.125, 0.1875, 0.1875, 0.1875, 0.1875, 0.1875, 0.125, 0.1875, 0.0625, 0.25, 0.0625, 0.25, 0.125, 0.1875, 0.125, 0.5625, 0.25, 0.5, 0.25, 0.5, 0.25, 0.5625, 0.25, 0.1875, 0.3125, 0.25, 0.3125, 0.25, 0.375, 0.1875, 0.375, 0.0, 0.0, 0.0, 0.0, 0.0, 0.0, 0.0, 0.0, 0.1875, 0.5625, 0.25, 0.5625, 0.25, 0.625, 0.1875, 0.625, 0.1875, 0.6875, 0.25, 0.6875, 0.25, 0.75, 0.1875, 0.75, 0.1875, 0.8125, 0.25, 0.8125, 0.25, 0.875, 0.1875, 0.875, 0.75, 0.625, 0.6875, 0.625, 0.6875, 0.625, 0.75, 0.625, 0.0, 0.0, 0.0, 0.0, 0.0, 0.0, 0.0, 0.0, 0.3125, 0.3125, 0.375, 0.3125, 0.375, 0.375, 0.3125, 0.375, 0.0, 0.0, 0.0, 0.0, 0.0, 0.0, 0.0, 0.0, 0.6875, 0.5, 0.75, 0.5, 0.75, 0.5, 0.6875, 0.5, 0.3125, 0.6875, 0.375, 0.6875, 0.375, 0.75, 0.3125, 0.75, 0.625, 0.9375, 0.625, 1.0, 0.625, 1.0, 0.625, 0.9375, 0.75, 0.375, 0.6875, 0.375, 0.6875, 0.375, 0.75, 0.375, 0.5, 0.875, 0.5, 0.8125, 0.5, 0.8125, 0.5, 0.875, 0.4375, 0.3125, 0.5, 0.3125, 0.5, 0.375, 0.4375, 0.375, 0.4375, 0.4375, 0.5, 0.4375, 0.5, 0.5, 0.4375, 0.5, 0.4375, 0.5625, 0.5, 0.5625, 0.5, 0.625, 0.4375, 0.625, 0.4375, 0.6875, 0.5, 0.6875, 0.5, 0.75, 0.4375, 0.75, 0.4375, 0.8125, 0.5, 0.8125, 0.5, 0.875, 0.4375, 0.875, 0.0, 0.0, 0.0, 0.0, 0.0, 0.0, 0.0, 0.0, 0.5, 0.75, 0.5, 0.6875, 0.5, 0.6875, 0.5, 0.75, 0.5625, 0.3125, 0.625, 0.3125, 0.625, 0.375, 0.5625, 0.375, 0.5625, 0.4375, 0.625, 0.4375, 0.625, 0.5, 0.5625, 0.5, 0.75, 0.9375, 0.75, 0.875, 0.75, 0.875, 0.75, 0.9375, 0.0, 0.0, 0.0, 0.0, 0.0, 0.0, 0.0, 0.0, 0.5, 0.625, 0.5, 0.5625, 0.5, 0.5625, 0.5, 0.625, 0.625, 0.75, 0.625, 0.8125, 0.625, 0.8125, 0.625, 0.75, 0.625, 0.625, 0.625, 0.6875, 0.625, 0.6875, 0.625, 0.625, 0.0, 0.0, 0.0, 0.0, 0.0, 0.0, 0.0, 0.0, 0.6875, 0.4375, 0.75, 0.4375, 0.75, 0.5, 0.6875, 0.5, 0.4375, 0.25, 0.375, 0.25, 0.375, 0.25, 0.4375, 0.25, 0.6875, 0.6875, 0.75, 0.6875, 0.75, 0.75, 0.6875, 0.75, 0.6875, 0.8125, 0.75, 0.8125, 0.75, 0.875, 0.6875, 0.875, 0.0, 0.0, 0.0, 0.0, 0.0, 0.0, 0.0, 0.0, 0.0, 0.0, 0.0, 0.0, 0.0, 0.0, 0.0, 0.0, 0.5625, 0.5, 0.625, 0.5, 0.625, 0.5, 0.5625, 0.5, 0.8125, 0.4375, 0.875, 0.4375, 0.875, 0.5, 0.8125, 0.5, 0.0, 0.0, 0.0, 0.0, 0.0, 0.0, 0.0, 0.0, 0.8125, 0.6875, 0.875, 0.6875, 0.875, 0.75, 0.8125, 0.75, 0.0, 0.0, 0.0, 0.0, 0.0, 0.0, 0.0, 0.0, 0.9375, 0.0625, 1.0, 0.0625, 1.0, 0.125, 0.9375, 0.125, 0.9375, 0.1875, 1.0, 0.1875, 1.0, 0.25, 0.9375, 0.25, 0.9375, 0.3125, 1.0, 0.3125, 1.0, 0.375, 0.9375, 0.375, 0.9375, 0.4375, 1.0, 0.4375, 1.0, 0.5, 0.9375, 0.5, 0.9375, 0.5625, 1.0, 0.5625, 1.0, 0.625, 0.9375, 0.625, 0.9375, 0.6875, 1.0, 0.6875, 1.0, 0.75, 0.9375, 0.75, 0.0, 0.0, 0.0, 0.0, 0.0, 0.0, 0.0, 0.0, 0.5, 1.0, 0.5, 0.9375, 0.5, 0.9375, 0.5, 1.0, 0.625, 0.25, 0.5625, 0.25, 0.5625, 0.25, 0.625, 0.25, 0.0, 0.0, 0.0, 0.0, 0.0, 0.0, 0.0, 0.0, 0.875, 0.6875, 0.9375, 0.6875, 0.9375, 0.75, 0.875, 0.75, 0.875, 0.625, 0.9375, 0.625, 0.9375, 0.6875, 0.875, 0.6875, 0.9375, 0.625, 1.0, 0.625, 1.0, 0.6875, 0.9375, 0.6875, 0.875, 0.5625, 0.9375, 0.5625, 0.9375, 0.625, 0.875, 0.625, 0.875, 0.5, 0.9375, 0.5, 0.9375, 0.5625, 0.875, 0.5625, 0.9375, 0.5, 1.0, 0.5, 1.0, 0.5625, 0.9375, 0.5625, 0.875, 0.4375, 0.9375, 0.4375, 0.9375, 0.5, 0.875, 0.5, 0.875, 0.375, 0.9375, 0.375, 0.9375, 0.4375, 0.875, 0.4375, 0.9375, 0.375, 1.0, 0.375, 1.0, 0.4375, 0.9375, 0.4375, 0.875, 0.3125, 0.9375, 0.3125, 0.9375, 0.375, 0.875, 0.375, 0.875, 0.25, 0.9375, 0.25, 0.9375, 0.3125, 0.875, 0.3125, 0.9375, 0.25, 1.0, 0.25, 1.0, 0.3125, 0.9375, 0.3125, 0.875, 0.1875, 0.9375, 0.1875, 0.9375, 0.25, 0.875, 0.25, 0.875, 0.125, 0.9375, 0.125, 0.9375, 0.1875, 0.875, 0.1875, 0.9375, 0.125, 1.0, 0.125, 1.0, 0.1875, 0.9375, 0.1875, 0.875, 0.0625, 0.9375, 0.0625, 0.9375, 0.125, 0.875, 0.125, 0.875, 0.0, 0.9375, 0.0, 0.9375, 0.0625, 0.875, 0.0625, 0.9375, 0.0, 1.0, 0.0, 1.0, 0.0625, 0.9375, 0.0625, 0.375, 0.8125, 0.375, 0.875, 0.375, 0.875, 0.375, 0.8125, 0.625, 0.875, 0.625, 0.9375, 0.625, 0.9375, 0.625, 0.875, 0.0, 0.0, 0.0, 0.0, 0.0, 0.0, 0.0, 0.0, 0.75, 0.6875, 0.8125, 0.6875, 0.8125, 0.75, 0.75, 0.75, 0.75, 0.625, 0.8125, 0.625, 0.8125, 0.6875, 0.75, 0.6875, 0.8125, 0.625, 0.875, 0.625, 0.875, 0.6875, 0.8125, 0.6875, 0.0, 0.0, 0.0, 0.0, 0.0, 0.0, 0.0, 0.0, 0.375, 0.5625, 0.375, 0.625, 0.375, 0.625, 0.375, 0.5625, 0.5, 0.8125, 0.5, 0.75, 0.5, 0.75, 0.5, 0.8125, 0.75, 0.4375, 0.8125, 0.4375, 0.8125, 0.5, 0.75, 0.5, 0.75, 0.375, 0.8125, 0.375, 0.8125, 0.4375, 0.75, 0.4375, 0.8125, 0.375, 0.875, 0.375, 0.875, 0.4375, 0.8125, 0.4375, 0.25, 0.375, 0.3125, 0.375, 0.3125, 0.375, 0.25, 0.375, 0.6875, 0.3125, 0.6875, 0.25, 0.6875, 0.25, 0.6875, 0.3125, 0.0, 0.0, 0.0, 0.0, 0.0, 0.0, 0.0, 0.0, 0.375, 0.4375, 0.375, 0.5, 0.375, 0.5, 0.375, 0.4375, 0.5, 0.6875, 0.5, 0.625, 0.5, 0.625, 0.5, 0.6875, 0.6875, 0.375, 0.6875, 0.3125, 0.6875, 0.3125, 0.6875, 0.375, 0.0, 0.0, 0.0, 0.0, 0.0, 0.0, 0.0, 0.0, 0.0, 0.0, 0.0, 0.0, 0.0, 0.0, 0.0, 0.0, 0.5, 0.5625, 0.5, 0.5, 0.5, 0.5, 0.5, 0.5625, 0.625, 0.8125, 0.6875, 0.8125, 0.6875, 0.875, 0.625, 0.875, 0.625, 0.75, 0.6875, 0.75, 0.6875, 0.8125, 0.625, 0.8125, 0.6875, 0.75, 0.75, 0.75, 0.75, 0.8125, 0.6875, 0.8125, 0.625, 0.6875, 0.6875, 0.6875, 0.6875, 0.75, 0.625, 0.75, 0.625, 0.625, 0.6875, 0.625, 0.6875, 0.6875, 0.625, 0.6875, 0.6875, 0.625, 0.75, 0.625, 0.75, 0.6875, 0.6875, 0.6875, 0.0, 0.0, 0.0, 0.0, 0.0, 0.0, 0.0, 0.0, 0.5, 0.25, 0.4375, 0.25, 0.4375, 0.25, 0.5, 0.25, 0.375, 0.9375, 0.375, 1.0, 0.375, 1.0, 0.375, 0.9375, 0.625, 0.4375, 0.6875, 0.4375, 0.6875, 0.5, 0.625, 0.5, 0.625, 0.375, 0.6875, 0.375, 0.6875, 0.4375, 0.625, 0.4375, 0.6875, 0.375, 0.75, 0.375, 0.75, 0.4375, 0.6875, 0.4375, 0.625, 0.3125, 0.6875, 0.3125, 0.6875, 0.375, 0.625, 0.375, 0.625, 0.25, 0.6875, 0.25, 0.6875, 0.3125, 0.625, 0.3125, 0.0, 0.0, 0.0, 0.0, 0.0, 0.0, 0.0, 0.0, 0.25, 0.875, 0.25, 0.8125, 0.25, 0.8125, 0.25, 0.875, 0.1875, 0.5, 0.125, 0.5, 0.125, 0.5, 0.1875, 0.5, 0.0, 0.0, 0.0, 0.0, 0.0, 0.0, 0.0, 0.0, 0.5, 0.9375, 0.5, 0.875, 0.5, 0.875, 0.5, 0.9375, 0.125, 0.375, 0.1875, 0.375, 0.1875, 0.375, 0.125, 0.375, 0.25, 0.625, 0.25, 0.5625, 0.25, 0.5625, 0.25, 0.625, 0.1875, 0.25, 0.125, 0.25, 0.125, 0.25, 0.1875, 0.25, 0.375, 0.625, 0.375, 0.6875, 0.375, 0.6875, 0.375, 0.625, 0.0, 0.0, 0.0, 0.0, 0.0, 0.0, 0.0, 0.0, 0.375, 0.5, 0.375, 0.5625, 0.375, 0.5625, 0.375, 0.5, 0.0625, 0.875, 0.0, 0.875, 0.0, 0.875, 0.0625, 0.875, 0.3125, 0.375, 0.375, 0.375, 0.375, 0.375, 0.3125, 0.375, 0.25, 0.1875, 0.25, 0.25, 0.25, 0.25, 0.25, 0.1875, 0.375, 0.375, 0.375, 0.4375, 0.375, 0.4375, 0.375, 0.375, 0.3125, 0.0625, 0.3125, 0.0, 0.3125, 0.0, 0.3125, 0.0625, 0.5, 0.4375, 0.5625, 0.4375, 0.5625, 0.5, 0.5, 0.5, 0.5, 0.375, 0.5625, 0.375, 0.5625, 0.4375, 0.5, 0.4375, 0.5625, 0.375, 0.625, 0.375, 0.625, 0.4375, 0.5625, 0.4375, 0.5, 0.3125, 0.5625, 0.3125, 0.5625, 0.375, 0.5, 0.375, 0.5, 0.25, 0.5625, 0.25, 0.5625, 0.3125, 0.5, 0.3125, 0.5625, 0.25, 0.625, 0.25, 0.625, 0.3125, 0.5625, 0.3125, 0.375, 0.25, 0.3125, 0.25, 0.3125, 0.25, 0.375, 0.25, 0.0, 0.0, 0.0, 0.0, 0.0, 0.0, 0.0, 0.0, 0.3125, 0.125, 0.3125, 0.0625, 0.3125, 0.0625, 0.3125, 0.125, 0.0, 0.625, 0.0625, 0.625, 0.0625, 0.625, 0.0, 0.625, 0.25, 1.0, 0.25, 0.9375, 0.25, 0.9375, 0.25, 1.0, 0.0625, 0.5, 0.0, 0.5, 0.0, 0.5, 0.0625, 0.5, 0.375, 0.8125, 0.4375, 0.8125, 0.4375, 0.875, 0.375, 0.875, 0.375, 0.75, 0.4375, 0.75, 0.4375, 0.8125, 0.375, 0.8125, 0.4375, 0.75, 0.5, 0.75, 0.5, 0.8125, 0.4375, 0.8125, 0.375, 0.6875, 0.4375, 0.6875, 0.4375, 0.75, 0.375, 0.75, 0.375, 0.625, 0.4375, 0.625, 0.4375, 0.6875, 0.375, 0.6875, 0.4375, 0.625, 0.5, 0.625, 0.5, 0.6875, 0.4375, 0.6875, 0.375, 0.5625, 0.4375, 0.5625, 0.4375, 0.625, 0.375, 0.625, 0.375, 0.5, 0.4375, 0.5, 0.4375, 0.5625, 0.375, 0.5625, 0.4375, 0.5, 0.5, 0.5, 0.5, 0.5625, 0.4375, 0.5625, 0.375, 0.4375, 0.4375, 0.4375, 0.4375, 0.5, 0.375, 0.5, 0.375, 0.375, 0.4375, 0.375, 0.4375, 0.4375, 0.375, 0.4375, 0.4375, 0.375, 0.5, 0.375, 0.5, 0.4375, 0.4375, 0.4375, 0.375, 0.3125, 0.4375, 0.3125, 0.4375, 0.375, 0.375, 0.375, 0.375, 0.25, 0.4375, 0.25, 0.4375, 0.3125, 0.375, 0.3125, 0.4375, 0.25, 0.5, 0.25, 0.5, 0.3125, 0.4375, 0.3125, 0.875, 0.75, 0.9375, 0.75, 0.9375, 0.75, 0.875, 0.75, 0.125, 0.8125, 0.125, 0.875, 0.125, 0.875, 0.125, 0.8125, 0.0, 0.375, 0.0625, 0.375, 0.0625, 0.375, 0.0, 0.375, 0.125, 0.6875, 0.125, 0.75, 0.125, 0.75, 0.125, 0.6875, 0.375, 0.875, 0.375, 0.9375, 0.375, 0.9375, 0.375, 0.875, 0.3125, 0.1875, 0.3125, 0.125, 0.3125, 0.125, 0.3125, 0.1875, 0.0625, 0.25, 0.0, 0.25, 0.0, 0.25, 0.0625, 0.25, 0.25, 0.75, 0.3125, 0.75, 0.3125, 0.8125, 0.25, 0.8125, 0.3125, 0.75, 0.375, 0.75, 0.375, 0.8125, 0.3125, 0.8125, 0.25, 0.6875, 0.3125, 0.6875, 0.3125, 0.75, 0.25, 0.75, 0.3125, 0.25, 0.3125, 0.1875, 0.3125, 0.1875, 0.3125, 0.25, 0.25, 0.5, 0.1875, 0.5, 0.1875, 0.5, 0.25, 0.5, 0.25, 0.6875, 0.25, 0.625, 0.25, 0.625, 0.25, 0.6875, 0.1875, 0.375, 0.25, 0.375, 0.25, 0.375, 0.1875, 0.375, 0.25, 0.5625, 0.25, 0.5, 0.25, 0.5, 0.25, 0.5625, 0.25, 0.25, 0.1875, 0.25, 0.1875, 0.25, 0.25, 0.25, 0.875, 0.5625, 0.875, 0.625, 0.875, 0.625, 0.875, 0.5625, 0.125, 0.875, 0.0625, 0.875, 0.0625, 0.875, 0.125, 0.875, 0.25, 0.3125, 0.3125, 0.3125, 0.3125, 0.375, 0.25, 0.375, 0.25, 0.25, 0.3125, 0.25, 0.3125, 0.3125, 0.25, 0.3125, 0.3125, 0.25, 0.375, 0.25, 0.375, 0.3125, 0.3125, 0.3125, 0.25, 0.1875, 0.3125, 0.1875, 0.3125, 0.25, 0.25, 0.25, 0.25, 0.125, 0.3125, 0.125, 0.3125, 0.1875, 0.25, 0.1875, 0.75, 0.75, 0.8125, 0.75, 0.8125, 0.75, 0.75, 0.75, 0.25, 0.0625, 0.3125, 0.0625, 0.3125, 0.125, 0.25, 0.125, 0.25, 0.0, 0.3125, 0.0, 0.3125, 0.0625, 0.25, 0.0625, 0.875, 0.3125, 0.875, 0.375, 0.875, 0.375, 0.875, 0.3125, 0.125, 0.8125, 0.1875, 0.8125, 0.1875, 0.875, 0.125, 0.875, 0.125, 0.75, 0.1875, 0.75, 0.1875, 0.8125, 0.125, 0.8125, 0.1875, 0.75, 0.25, 0.75, 0.25, 0.8125, 0.1875, 0.8125, 0.125, 0.6875, 0.1875, 0.6875, 0.1875, 0.75, 0.125, 0.75, 0.125, 0.625, 0.1875, 0.625, 0.1875, 0.6875, 0.125, 0.6875, 0.1875, 0.625, 0.25, 0.625, 0.25, 0.6875, 0.1875, 0.6875, 0.125, 0.5625, 0.1875, 0.5625, 0.1875, 0.625, 0.125, 0.625, 0.125, 0.5, 0.1875, 0.5, 0.1875, 0.5625, 0.125, 0.5625, 0.1875, 0.5, 0.25, 0.5, 0.25, 0.5625, 0.1875, 0.5625, 0.8125, 0.625, 0.75, 0.625, 0.75, 0.625, 0.8125, 0.625, 0.875, 0.1875, 0.875, 0.25, 0.875, 0.25, 0.875, 0.1875, 0.0625, 0.625, 0.125, 0.625, 0.125, 0.625, 0.0625, 0.625, 0.125, 0.3125, 0.1875, 0.3125, 0.1875, 0.375, 0.125, 0.375, 0.125, 0.25, 0.1875, 0.25, 0.1875, 0.3125, 0.125, 0.3125, 0.1875, 0.25, 0.25, 0.25, 0.25, 0.3125, 0.1875, 0.3125, 0.75, 0.5, 0.8125, 0.5, 0.8125, 0.5, 0.75, 0.5, 0.0, 0.0, 0.0, 0.0, 0.0, 0.0, 0.0, 0.0, 0.1875, 0.125, 0.25, 0.125, 0.25, 0.1875, 0.1875, 0.1875, 0.25, 0.9375, 0.25, 0.875, 0.25, 0.875, 0.25, 0.9375, 0.875, 0.0625, 0.875, 0.125, 0.875, 0.125, 0.875, 0.0625, 0.1875, 0.0, 0.25, 0.0, 0.25, 0.0625, 0.1875, 0.0625, 0.125, 0.5, 0.0625, 0.5, 0.0625, 0.5, 0.125, 0.5, 0.8125, 0.375, 0.75, 0.375, 0.75, 0.375, 0.8125, 0.375, 0.9375, 0.75, 1.0, 0.75, 1.0, 0.75, 0.9375, 0.75, 0.125, 0.75, 0.125, 0.8125, 0.125, 0.8125, 0.125, 0.75, 0.0625, 0.375, 0.125, 0.375, 0.125, 0.375, 0.0625, 0.375, 0.0, 0.0, 0.0, 0.0, 0.0, 0.0, 0.0, 0.0, 0.0, 0.5625, 0.0625, 0.5625, 0.0625, 0.625, 0.0, 0.625, 0.0, 0.5, 0.0625, 0.5, 0.0625, 0.5625, 0.0, 0.5625, 0.0625, 0.5, 0.125, 0.5, 0.125, 0.5625, 0.0625, 0.5625, 0.125, 0.625, 0.125, 0.6875, 0.125, 0.6875, 0.125, 0.625, 0.75, 0.875, 0.75, 0.8125, 0.75, 0.8125, 0.75, 0.875, 0.125, 0.25, 0.0625, 0.25, 0.0625, 0.25, 0.125, 0.25, 0.0, 0.3125, 0.0625, 0.3125, 0.0625, 0.375, 0.0, 0.375, 0.0, 0.25, 0.0625, 0.25, 0.0625, 0.3125, 0.0, 0.3125, 0.0625, 0.25, 0.125, 0.25, 0.125, 0.3125, 0.0625, 0.3125, 0.0, 0.0, 0.0, 0.0, 0.0, 0.0, 0.0, 0.0, 0.0, 0.0, 0.0, 0.0, 0.0, 0.0, 0.0, 0.0, 0.6875, 0.625, 0.625, 0.625, 0.625, 0.625, 0.6875, 0.625, 0.0, 0.0, 0.0, 0.0, 0.0, 0.0, 0.0, 0.0, 0.375, 0.6875, 0.3125, 0.6875, 0.3125, 0.6875, 0.375, 0.6875, 0.875, 0.5, 0.875, 0.5625, 0.875, 0.5625, 0.875, 0.5, 0.625, 0.5, 0.6875, 0.5, 0.6875, 0.5, 0.625, 0.5, 0.3125, 0.6875, 0.25, 0.6875, 0.25, 0.6875, 0.3125, 0.6875, 0.8125, 0.75, 0.875, 0.75, 0.875, 0.75, 0.8125, 0.75, 0.625, 0.9375, 0.6875, 0.9375, 0.6875, 1.0, 0.625, 1.0, 0.625, 0.875, 0.6875, 0.875, 0.6875, 0.9375, 0.625, 0.9375, 0.6875, 0.875, 0.75, 0.875, 0.75, 0.9375, 0.6875, 0.9375, 0.875, 0.25, 0.875, 0.3125, 0.875, 0.3125, 0.875, 0.25, 0.6875, 0.25, 0.625, 0.25, 0.625, 0.25, 0.6875, 0.25, 0.875, 0.625, 0.8125, 0.625, 0.8125, 0.625, 0.875, 0.625, 0.375, 0.9375, 0.4375, 0.9375, 0.4375, 1.0, 0.375, 1.0, 0.375, 0.875, 0.4375, 0.875, 0.4375, 0.9375, 0.375, 0.9375, 0.4375, 0.875, 0.5, 0.875, 0.5, 0.9375, 0.4375, 0.9375, 0.75, 1.0, 0.75, 0.9375, 0.75, 0.9375, 0.75, 1.0, 0.875, 0.125, 0.875, 0.1875, 0.875, 0.1875, 0.875, 0.125, 0.8125, 0.5, 0.875, 0.5, 0.875, 0.5, 0.8125, 0.5, 0.125, 0.9375, 0.1875, 0.9375, 0.1875, 1.0, 0.125, 1.0, 0.125, 0.875, 0.1875, 0.875, 0.1875, 0.9375, 0.125, 0.9375, 0.1875, 0.875, 0.25, 0.875, 0.25, 0.9375, 0.1875, 0.9375, 0.0, 0.9375, 0.0625, 0.9375, 0.0625, 1.0, 0.0, 1.0, 0.0, 0.875, 0.0625, 0.875, 0.0625, 0.9375, 0.0, 0.9375, 0.0625, 0.875, 0.125, 0.875, 0.125, 0.9375, 0.0625, 0.9375, 0.0, 0.0, 0.0, 0.0, 0.0, 0.0, 0.0, 0.0, 0.3125, 0.8125, 0.375, 0.8125, 0.375, 0.8125, 0.3125, 0.8125, 0.625, 0.8125, 0.625, 0.875, 0.625, 0.875, 0.625, 0.8125, 0.5, 0.625, 0.5, 0.5625, 0.5, 0.5625, 0.5, 0.625, 0.75, 0.5, 0.8125, 0.5, 0.8125, 0.5, 0.75, 0.5, 0.8125, 0.375, 0.75, 0.375, 0.75, 0.375, 0.8125, 0.375, 0.75, 0.9375, 0.75, 0.875, 0.75, 0.875, 0.75, 0.9375, 0.625, 0.75, 0.625, 0.8125, 0.625, 0.8125, 0.625, 0.75, 0.5, 1.0, 0.5, 0.9375, 0.5, 0.9375, 0.5, 1.0, 0.625, 0.625, 0.625, 0.6875, 0.625, 0.6875, 0.625, 0.625, 0.375, 0.8125, 0.375, 0.875, 0.375, 0.875, 0.375, 0.8125, 0.6875, 0.625, 0.625, 0.625, 0.625, 0.625, 0.6875, 0.625, 0.375, 0.5625, 0.375, 0.625, 0.375, 0.625, 0.375, 0.5625, 0.9375, 0.75, 1.0, 0.75, 1.0, 0.75, 0.9375, 0.75, 0.625, 0.5, 0.6875, 0.5, 0.6875, 0.5, 0.625, 0.5, 0.375, 0.4375, 0.375, 0.5, 0.375, 0.5, 0.375, 0.4375, 0.6875, 0.25, 0.625, 0.25, 0.625, 0.25, 0.6875, 0.25, 0.8125, 0.75, 0.875, 0.75, 0.875, 0.75, 0.8125, 0.75, 0.625, 0.875, 0.625, 0.9375, 0.625, 0.9375, 0.625, 0.875, 0.875, 0.625, 0.8125, 0.625, 0.8125, 0.625, 0.875, 0.625, 0.5, 0.8125, 0.5, 0.75, 0.5, 0.75, 0.5, 0.8125, 0.375, 0.9375, 0.375, 1.0, 0.375, 1.0, 0.375, 0.9375, 0.8125, 0.5, 0.875, 0.5, 0.875, 0.5, 0.8125, 0.5, 0.5, 0.6875, 0.5, 0.625, 0.5, 0.625, 0.5, 0.6875, 0.25, 0.875, 0.25, 0.8125, 0.25, 0.8125, 0.25, 0.875, 0.1875, 0.0, 0.1875, 0.0625, 0.1875, 0.0625, 0.1875, 0.0, 0.875, 0.375, 0.8125, 0.375, 0.8125, 0.375, 0.875, 0.375, 0.5, 0.5625, 0.5, 0.5, 0.5, 0.5, 0.5, 0.5625, 0.25, 0.625, 0.25, 0.5625, 0.25, 0.5625, 0.25, 0.625, 0.1875, 0.0625, 0.1875, 0.125, 0.1875, 0.125, 0.1875, 0.0625, 0.5, 0.5, 0.5625, 0.5, 0.5625, 0.5, 0.5, 0.5, 0.1875, 0.1875, 0.25, 0.1875, 0.25, 0.1875, 0.1875, 0.1875, 0.5625, 0.25, 0.5, 0.25, 0.5, 0.25, 0.5625, 0.25, 0.25, 0.1875, 0.25, 0.25, 0.25, 0.25, 0.25, 0.1875, 0.75, 0.625, 0.6875, 0.625, 0.6875, 0.625, 0.75, 0.625, 0.5, 0.9375, 0.5, 0.875, 0.5, 0.875, 0.5, 0.9375, 0.25, 1.0, 0.25, 0.9375, 0.25, 0.9375, 0.25, 1.0, 0.1875, 0.125, 0.1875, 0.1875, 0.1875, 0.1875, 0.1875, 0.125, 0.6875, 0.5, 0.75, 0.5, 0.75, 0.5, 0.6875, 0.5, 0.4375, 0.25, 0.375, 0.25, 0.375, 0.25, 0.4375, 0.25, 0.375, 0.625, 0.375, 0.6875, 0.375, 0.6875, 0.375, 0.625, 0.125, 0.8125, 0.125, 0.875, 0.125, 0.875, 0.125, 0.8125, 0.75, 0.375, 0.6875, 0.375, 0.6875, 0.375, 0.75, 0.375, 0.375, 0.5, 0.375, 0.5625, 0.375, 0.5625, 0.375, 0.5, 0.125, 0.6875, 0.125, 0.75, 0.125, 0.75, 0.125, 0.6875, 0.375, 0.375, 0.375, 0.4375, 0.375, 0.4375, 0.375, 0.375, 0.25, 0.375, 0.3125, 0.375, 0.3125, 0.375, 0.25, 0.375, 0.375, 0.875, 0.375, 0.9375, 0.375, 0.9375, 0.375, 0.875, 0.0, 0.0, 0.0, 0.0, 0.0, 0.0, 0.0, 0.0, 0.1875, 0.5, 0.125, 0.5, 0.125, 0.5, 0.1875, 0.5, 0.25, 0.6875, 0.25, 0.625, 0.25, 0.625, 0.25, 0.6875, 0.0, 0.0, 0.0, 0.0, 0.0, 0.0, 0.0, 0.0, 0.3125, 0.0625, 0.3125, 0.0, 0.3125, 0.0, 0.3125, 0.0625, 0.5625, 0.5, 0.625, 0.5, 0.625, 0.5, 0.5625, 0.5, 0.125, 0.375, 0.1875, 0.375, 0.1875, 0.375, 0.125, 0.375, 0.25, 0.5625, 0.25, 0.5, 0.25, 0.5, 0.25, 0.5625, 0.0, 0.0, 0.0, 0.0, 0.0, 0.0, 0.0, 0.0, 0.3125, 0.125, 0.3125, 0.0625, 0.3125, 0.0625, 0.3125, 0.125, 0.625, 0.25, 0.5625, 0.25, 0.5625, 0.25, 0.625, 0.25, 0.1875, 0.25, 0.125, 0.25, 0.125, 0.25, 0.1875, 0.25, 0.0, 0.0, 0.0, 0.0, 0.0, 0.0, 0.0, 0.0, 0.25, 0.9375, 0.25, 0.875, 0.25, 0.875, 0.25, 0.9375, 0.0, 0.0, 0.0, 0.0, 0.0, 0.0, 0.0, 0.0, 0.3125, 0.1875, 0.3125, 0.125, 0.3125, 0.125, 0.3125, 0.1875, 0.5, 0.25, 0.4375, 0.25, 0.4375, 0.25, 0.5, 0.25, 0.0625, 0.875, 0.0, 0.875, 0.0, 0.875, 0.0625, 0.875, 0.125, 0.75, 0.125, 0.8125, 0.125, 0.8125, 0.125, 0.75, 0.0, 0.0, 0.0, 0.0, 0.0, 0.0, 0.0, 0.0, 0.3125, 0.25, 0.3125, 0.1875, 0.3125, 0.1875, 0.3125, 0.25, 0.6875, 0.3125, 0.6875, 0.25, 0.6875, 0.25, 0.6875, 0.3125, 0.125, 0.625, 0.125, 0.6875, 0.125, 0.6875, 0.125, 0.625, 0.0, 0.0, 0.0, 0.0, 0.0, 0.0, 0.0, 0.0, 0.0, 0.625, 0.0625, 0.625, 0.0625, 0.625, 0.0, 0.625, 0.6875, 0.375, 0.6875, 0.3125, 0.6875, 0.3125, 0.6875, 0.375, 0.0, 0.0, 0.0, 0.0, 0.0, 0.0, 0.0, 0.0, 0.0625, 0.5, 0.0, 0.5, 0.0, 0.5, 0.0625, 0.5, 0.0, 0.0, 0.0, 0.0, 0.0, 0.0, 0.0, 0.0, 0.0, 0.375, 0.0625, 0.375, 0.0625, 0.375, 0.0, 0.375, 0.0, 0.0, 0.0, 0.0, 0.0, 0.0, 0.0, 0.0, 0.3125, 0.375, 0.375, 0.375, 0.375, 0.375, 0.3125, 0.375, 0.0625, 0.25, 0.0, 0.25, 0.0, 0.25, 0.0625, 0.25, 0.0, 0.0, 0.0, 0.0, 0.0, 0.0, 0.0, 0.0, 0.0, 0.0, 0.0, 0.0, 0.0, 0.0, 0.0, 0.0, 0.375, 0.25, 0.3125, 0.25, 0.3125, 0.25, 0.375, 0.25, 0.0, 0.0, 0.0, 0.0, 0.0, 0.0, 0.0, 0.0, 0.0, 0.0, 0.0, 0.0, 0.0, 0.0, 0.0, 0.0, 0.0, 0.0, 0.0, 0.0, 0.0, 0.0, 0.0, 0.0, 0.0, 0.0, 0.0, 0.0, 0.0, 0.0, 0.0, 0.0, 0.25, 0.5, 0.1875, 0.5, 0.1875, 0.5, 0.25, 0.5, 0.875, 0.5625, 0.875, 0.625, 0.875, 0.625, 0.875, 0.5625, 0.0, 0.0, 0.0, 0.0, 0.0, 0.0, 0.0, 0.0, 0.0, 0.0, 0.0, 0.0, 0.0, 0.0, 0.0, 0.0, 0.1875, 0.375, 0.25, 0.375, 0.25, 0.375, 0.1875, 0.375, 0.875, 0.3125, 0.875, 0.375, 0.875, 0.375, 0.875, 0.3125, 0.0, 0.0, 0.0, 0.0, 0.0, 0.0, 0.0, 0.0, 0.0, 0.0, 0.0, 0.0, 0.0, 0.0, 0.0, 0.0, 0.375, 0.6875, 0.3125, 0.6875, 0.3125, 0.6875, 0.375, 0.6875, 0.25, 0.25, 0.1875, 0.25, 0.1875, 0.25, 0.25, 0.25, 0.875, 0.1875, 0.875, 0.25, 0.875, 0.25, 0.875, 0.1875, 0.0, 0.0, 0.0, 0.0, 0.0, 0.0, 0.0, 0.0, 0.0, 0.0, 0.0, 0.0, 0.0, 0.0, 0.0, 0.0, 0.3125, 0.6875, 0.25, 0.6875, 0.25, 0.6875, 0.3125, 0.6875, 0.125, 0.875, 0.0625, 0.875, 0.0625, 0.875, 0.125, 0.875, 0.875, 0.0625, 0.875, 0.125, 0.875, 0.125, 0.875, 0.0625, 0.0, 0.0, 0.0, 0.0, 0.0, 0.0, 0.0, 0.0, 0.0, 0.0, 0.0, 0.0, 0.0, 0.0, 0.0, 0.0, 0.0, 0.0, 0.0, 0.0, 0.0, 0.0, 0.0, 0.0, 0.3125, 0.8125, 0.375, 0.8125, 0.375, 0.8125, 0.3125, 0.8125, 0.0625, 0.625, 0.125, 0.625, 0.125, 0.625, 0.0625, 0.625, 0.75, 0.875, 0.75, 0.8125, 0.75, 0.8125, 0.75, 0.875, 0.0, 0.0, 0.0, 0.0, 0.0, 0.0, 0.0, 0.0, 0.25, 0.8125, 0.3125, 0.8125, 0.3125, 0.8125, 0.25, 0.8125, 0.125, 0.5, 0.0625, 0.5, 0.0625, 0.5, 0.125, 0.5, 0.0, 0.0, 0.0, 0.0, 0.0, 0.0, 0.0, 0.0, 0.0625, 0.375, 0.125, 0.375, 0.125, 0.375, 0.0625, 0.375, 0.0, 0.0, 0.0, 0.0, 0.0, 0.0, 0.0, 0.0, 0.125, 0.25, 0.0625, 0.25, 0.0625, 0.25, 0.125, 0.25, 0.0, 0.0, 0.0, 0.0, 0.0, 0.0, 0.0, 0.0, 0.0, 0.0, 0.0, 0.0, 0.0, 0.0, 0.0, 0.0, 0.75, 1.0, 0.75, 0.9375, 0.75, 0.9375, 0.75, 1.0, 0.0, 0.0, 0.0, 0.0, 0.0, 0.0, 0.0, 0.0, 0.875, 0.5, 0.875, 0.5625, 0.875, 0.5625, 0.875, 0.5, 0.625, 0.8125, 0.625, 0.875, 0.625, 0.875, 0.625, 0.8125, 0.0, 0.0, 0.0, 0.0, 0.0, 0.0, 0.0, 0.0, 0.875, 0.25, 0.875, 0.3125, 0.875, 0.3125, 0.875, 0.25, 0.625, 0.6875, 0.625, 0.75, 0.625, 0.75, 0.625, 0.6875, 0.0, 0.0, 0.0, 0.0, 0.0, 0.0, 0.0, 0.0, 0.875, 0.125, 0.875, 0.1875, 0.875, 0.1875, 0.875, 0.125, 0.0, 0.0, 0.0, 0.0, 0.0, 0.0, 0.0, 0.0, 0.875, 0.0, 0.875, 0.0625, 0.875, 0.0625, 0.875, 0.0, 0.75, 0.8125, 0.75, 0.75, 0.75, 0.75, 0.75, 0.8125, 0.0, 0.0, 0.0, 0.0, 0.0, 0.0, 0.0, 0.0, 0.1875, 0.0, 0.1875, 0.0625, 0.1875, 0.0625, 0.1875, 0.0, 0.625, 0.6875, 0.625, 0.75, 0.625, 0.75, 0.625, 0.6875, 0.25, 0.8125, 0.3125, 0.8125, 0.3125, 0.8125, 0.25, 0.8125, 0.875, 0.375, 0.8125, 0.375, 0.8125, 0.375, 0.875, 0.375, 0.875, 0.0, 0.875, 0.0625, 0.875, 0.0625, 0.875, 0.0, 0.375, 0.9375, 0.375, 1.0, 0.375, 1.0, 0.375, 0.9375, 0.5, 0.8125, 0.5, 0.75, 0.5, 0.75, 0.5, 0.8125, 0.8125, 0.5, 0.875, 0.5, 0.875, 0.5, 0.8125, 0.5, 0.5, 0.6875, 0.5, 0.625, 0.5, 0.625, 0.5, 0.6875, 0.1875, 0.0, 0.1875, 0.0625, 0.1875, 0.0625, 0.1875, 0.0, 0.0, 0.0, 0.0, 0.0, 0.0, 0.0, 0.0, 0.0, 0.875, 0.375, 0.8125, 0.375, 0.8125, 0.375, 0.875, 0.375, 0.5, 0.5625, 0.5, 0.5, 0.5, 0.5, 0.5, 0.5625, 0.625, 0.6875, 0.625, 0.75, 0.625, 0.75, 0.625, 0.6875, 0.1875, 0.0625, 0.1875, 0.125, 0.1875, 0.125, 0.1875, 0.0625, 0.5, 0.5, 0.5625, 0.5, 0.5625, 0.5, 0.5, 0.5, 0.625, 0.8125, 0.625, 0.875, 0.625, 0.875, 0.625, 0.8125, 0.1875, 0.1875, 0.25, 0.1875, 0.25, 0.1875, 0.1875, 0.1875, 0.0, 0.0, 0.0, 0.0, 0.0, 0.0, 0.0, 0.0, 0.5625, 0.25, 0.5, 0.25, 0.5, 0.25, 0.5625, 0.25, 0.0, 0.0, 0.0, 0.0, 0.0, 0.0, 0.0, 0.0, 0.75, 0.625, 0.6875, 0.625, 0.6875, 0.625, 0.75, 0.625, 0.5, 0.9375, 0.5, 0.875, 0.5, 0.875, 0.5, 0.9375, 0.1875, 0.125, 0.1875, 0.1875, 0.1875, 0.1875, 0.1875, 0.125, 0.0, 0.0, 0.0, 0.0, 0.0, 0.0, 0.0, 0.0, 0.6875, 0.5, 0.75, 0.5, 0.75, 0.5, 0.6875, 0.5, 0.4375, 0.25, 0.375, 0.25, 0.375, 0.25, 0.4375, 0.25, 0.375, 0.625, 0.375, 0.6875, 0.375, 0.6875, 0.375, 0.625, 0.75, 0.375, 0.6875, 0.375, 0.6875, 0.375, 0.75, 0.375, 0.375, 0.5, 0.375, 0.5625, 0.375, 0.5625, 0.375, 0.5, 0.375, 0.375, 0.375, 0.4375, 0.375, 0.4375, 0.375, 0.375, 0.0, 0.0, 0.0, 0.0, 0.0, 0.0, 0.0, 0.0, 0.75, 1.0, 0.75, 0.9375, 0.75, 0.9375, 0.75, 1.0, 0.25, 0.375, 0.3125, 0.375, 0.3125, 0.375, 0.25, 0.375, 0.375, 0.875, 0.375, 0.9375, 0.375, 0.9375, 0.375, 0.875, 0.375, 0.4375, 0.375, 0.5, 0.375, 0.5, 0.375, 0.4375, 0.1875, 0.5, 0.125, 0.5, 0.125, 0.5, 0.1875, 0.5, 0.25, 0.6875, 0.25, 0.625, 0.25, 0.625, 0.25, 0.6875, 0.3125, 0.0625, 0.3125, 0.0, 0.3125, 0.0, 0.3125, 0.0625, 0.0, 0.0, 0.0, 0.0, 0.0, 0.0, 0.0, 0.0, 0.5625, 0.5, 0.625, 0.5, 0.625, 0.5, 0.5625, 0.5, 0.125, 0.375, 0.1875, 0.375, 0.1875, 0.375, 0.125, 0.375, 0.25, 0.5625, 0.25, 0.5, 0.25, 0.5, 0.25, 0.5625, 0.3125, 0.125, 0.3125, 0.0625, 0.3125, 0.0625, 0.3125, 0.125, 0.0, 0.0, 0.0, 0.0, 0.0, 0.0, 0.0, 0.0, 0.625, 0.25, 0.5625, 0.25, 0.5625, 0.25, 0.625, 0.25, 0.375, 0.5625, 0.375, 0.625, 0.375, 0.625, 0.375, 0.5625, 0.1875, 0.25, 0.125, 0.25, 0.125, 0.25, 0.1875, 0.25, 0.375, 0.8125, 0.375, 0.875, 0.375, 0.875, 0.375, 0.8125, 0.25, 0.9375, 0.25, 0.875, 0.25, 0.875, 0.25, 0.9375, 0.3125, 0.1875, 0.3125, 0.125, 0.3125, 0.125, 0.3125, 0.1875, 0.5, 0.25, 0.4375, 0.25, 0.4375, 0.25, 0.5, 0.25, 0.0625, 0.875, 0.0, 0.875, 0.0, 0.875, 0.0625, 0.875, 0.125, 0.75, 0.125, 0.8125, 0.125, 0.8125, 0.125, 0.75, 0.3125, 0.25, 0.3125, 0.1875, 0.3125, 0.1875, 0.3125, 0.25, 0.6875, 0.3125, 0.6875, 0.25, 0.6875, 0.25, 0.6875, 0.3125, 0.125, 0.625, 0.125, 0.6875, 0.125, 0.6875, 0.125, 0.625, 0.0, 0.625, 0.0625, 0.625, 0.0625, 0.625, 0.0, 0.625, 0.6875, 0.375, 0.6875, 0.3125, 0.6875, 0.3125, 0.6875, 0.375, 0.0625, 0.5, 0.0, 0.5, 0.0, 0.5, 0.0625, 0.5, 0.0, 0.375, 0.0625, 0.375, 0.0625, 0.375, 0.0, 0.375, 0.0, 0.0, 0.0, 0.0, 0.0, 0.0, 0.0, 0.0, 0.3125, 0.375, 0.375, 0.375, 0.375, 0.375, 0.3125, 0.375, 0.0625, 0.25, 0.0, 0.25, 0.0, 0.25, 0.0625, 0.25, 0.0, 0.0, 0.0, 0.0, 0.0, 0.0, 0.0, 0.0, 0.0, 0.0, 0.0, 0.0, 0.0, 0.0, 0.0, 0.0, 0.375, 0.25, 0.3125, 0.25, 0.3125, 0.25, 0.375, 0.25, 0.0, 0.0, 0.0, 0.0, 0.0, 0.0, 0.0, 0.0, 0.0, 0.0, 0.0, 0.0, 0.0, 0.0, 0.0, 0.0, 0.25, 0.5, 0.1875, 0.5, 0.1875, 0.5, 0.25, 0.5, 0.875, 0.5625, 0.875, 0.625, 0.875, 0.625, 0.875, 0.5625, 0.0, 0.0, 0.0, 0.0, 0.0, 0.0, 0.0, 0.0, 0.1875, 0.375, 0.25, 0.375, 0.25, 0.375, 0.1875, 0.375, 0.875, 0.3125, 0.875, 0.375, 0.875, 0.375, 0.875, 0.3125, 0.5, 1.0, 0.5, 0.9375, 0.5, 0.9375, 0.5, 1.0, 0.0, 0.0, 0.0, 0.0, 0.0, 0.0, 0.0, 0.0, 0.375, 0.6875, 0.3125, 0.6875, 0.3125, 0.6875, 0.375, 0.6875, 0.25, 0.25, 0.1875, 0.25, 0.1875, 0.25, 0.25, 0.25, 0.875, 0.1875, 0.875, 0.25, 0.875, 0.25, 0.875, 0.1875, 0.0, 0.0, 0.0, 0.0, 0.0, 0.0, 0.0, 0.0, 0.3125, 0.6875, 0.25, 0.6875, 0.25, 0.6875, 0.3125, 0.6875, 0.125, 0.875, 0.0625, 0.875, 0.0625, 0.875, 0.125, 0.875, 0.0, 0.0, 0.0, 0.0, 0.0, 0.0, 0.0, 0.0, 0.0, 0.0, 0.0, 0.0, 0.0, 0.0, 0.0, 0.0, 0.0, 0.0, 0.0, 0.0, 0.0, 0.0, 0.0, 0.0, 0.125, 0.6875, 0.125, 0.75, 0.125, 0.75, 0.125, 0.6875, 0.3125, 0.8125, 0.375, 0.8125, 0.375, 0.8125, 0.3125, 0.8125, 0.0, 0.0, 0.0, 0.0, 0.0, 0.0, 0.0, 0.0, 0.0625, 0.625, 0.125, 0.625, 0.125, 0.625, 0.0625, 0.625, 0.0, 0.0, 0.0, 0.0, 0.0, 0.0, 0.0, 0.0, 0.25, 0.8125, 0.3125, 0.8125, 0.3125, 0.8125, 0.25, 0.8125, 0.0, 0.0, 0.0, 0.0, 0.0, 0.0, 0.0, 0.0, 0.125, 0.5, 0.0625, 0.5, 0.0625, 0.5, 0.125, 0.5, 0.0, 0.0, 0.0, 0.0, 0.0, 0.0, 0.0, 0.0, 0.0625, 0.375, 0.125, 0.375, 0.125, 0.375, 0.0625, 0.375, 0.0, 0.0, 0.0, 0.0, 0.0, 0.0, 0.0, 0.0, 0.125, 0.25, 0.0625, 0.25, 0.0625, 0.25, 0.125, 0.25, 0.0, 0.0, 0.0, 0.0, 0.0, 0.0, 0.0, 0.0, 0.75, 0.875, 0.75, 0.8125, 0.75, 0.8125, 0.75, 0.875, 0.5, 0.625, 0.5, 0.5625, 0.5, 0.5625, 0.5, 0.625, 0.0, 0.0, 0.0, 0.0, 0.0, 0.0, 0.0, 0.0, 0.0, 0.0, 0.0, 0.0, 0.0, 0.0, 0.0, 0.0, 0.0, 0.0, 0.0, 0.0, 0.0, 0.0, 0.0, 0.0, 0.875, 0.5, 0.875, 0.5625, 0.875, 0.5625, 0.875, 0.5, 0.125, 0.8125, 0.125, 0.875, 0.125, 0.875, 0.125, 0.8125, 0.0, 0.0, 0.0, 0.0, 0.0, 0.0, 0.0, 0.0, 0.875, 0.0625, 0.875, 0.125, 0.875, 0.125, 0.875, 0.0625, 0.875, 0.25, 0.875, 0.3125, 0.875, 0.3125, 0.875, 0.25, 0.0, 0.0, 0.0, 0.0, 0.0, 0.0, 0.0, 0.0, 0.875, 0.125, 0.875, 0.1875, 0.875, 0.1875, 0.875, 0.125, 0.0, 0.0, 0.0, 0.0, 0.0, 0.0, 0.0, 0.0, 0.0, 0.0, 0.0, 0.0, 0.0, 0.0, 0.0, 0.0, 0.875, 0.0, 0.875, 0.0625, 0.875, 0.0625, 0.875, 0.0, 0.875, 0.75, 0.9375, 0.75, 0.9375, 0.75, 0.875, 0.75, 0.75, 0.8125, 0.75, 0.75, 0.75, 0.75, 0.75, 0.8125, 0.5, 0.75, 0.5, 0.6875, 0.5, 0.6875, 0.5, 0.75, 0.25, 1.0, 0.25, 0.9375, 0.25, 0.9375, 0.25, 1.0, 0.25, 0.1875, 0.25, 0.25, 0.25, 0.25, 0.25, 0.1875, 0.75, 0.75, 0.8125, 0.75, 0.8125, 0.75, 0.75, 0.75, 0.0, 0.0, 0.0, 0.0, 0.0, 0.0, 0.0, 0.0, 0.8125, 0.625, 0.75, 0.625, 0.75, 0.625, 0.8125, 0.625, 0.5, 0.875, 0.5, 0.8125, 0.5, 0.8125, 0.5, 0.875, 0.0, 0.0, 0.0, 0.0, 0.0, 0.0, 0.0, 0.0, 0.75, 0.5, 0.8125, 0.5, 0.8125, 0.5, 0.75, 0.5, 0.8125, 0.375, 0.75, 0.375, 0.75, 0.375, 0.8125, 0.375, 0.75, 0.9375, 0.75, 0.875, 0.75, 0.875, 0.75, 0.9375, 0.625, 0.9375, 0.625, 1.0, 0.625, 1.0, 0.625, 0.9375, 0.625, 0.75, 0.625, 0.8125, 0.625, 0.8125, 0.625, 0.75, 0.625, 0.625, 0.625, 0.6875, 0.625, 0.6875, 0.625, 0.625, 0.6875, 0.625, 0.625, 0.625, 0.625, 0.625, 0.6875, 0.625, 0.9375, 0.75, 1.0, 0.75, 1.0, 0.75, 0.9375, 0.75, 0.625, 0.5, 0.6875, 0.5, 0.6875, 0.5, 0.625, 0.5, 0.8125, 0.625, 0.75, 0.625, 0.75, 0.625, 0.8125, 0.625, 0.5, 0.75, 0.5, 0.6875, 0.5, 0.6875, 0.5, 0.75, 0.75, 0.75, 0.8125, 0.75, 0.8125, 0.75, 0.75, 0.75, 0.5, 0.875, 0.5, 0.8125, 0.5, 0.8125, 0.5, 0.875, 0.625, 0.9375, 0.625, 1.0, 0.625, 1.0, 0.625, 0.9375, 0.75, 0.8125, 0.75, 0.75, 0.75, 0.75, 0.75, 0.8125, 0.875, 0.75, 0.9375, 0.75, 0.9375, 0.75, 0.875, 0.75, 0.9375, 0.9375, 1.0, 0.9375, 1.0, 1.0, 0.9375, 1.0, 0.3125, 0.9375, 0.375, 0.9375, 0.375, 1.0, 0.3125, 1.0, 0.5625, 0.9375, 0.625, 0.9375, 0.625, 1.0, 0.5625, 1.0, 0.8125, 0.9375, 0.875, 0.9375, 0.875, 1.0, 0.8125, 1.0, 0.0625, 0.0625, 0.125, 0.0625, 0.125, 0.125, 0.0625, 0.125, 0.0625, 0.1875, 0.125, 0.1875, 0.125, 0.25, 0.0625, 0.25, 0.0625, 0.4375, 0.125, 0.4375, 0.125, 0.5, 0.0625, 0.5, 0.0625, 0.6875, 0.125, 0.6875, 0.125, 0.75, 0.0625, 0.75, 0.0625, 0.8125, 0.125, 0.8125, 0.125, 0.875, 0.0625, 0.875, 0.1875, 0.1875, 0.25, 0.1875, 0.25, 0.25, 0.1875, 0.25, 0.1875, 0.4375, 0.25, 0.4375, 0.25, 0.5, 0.1875, 0.5, 0.3125, 0.0625, 0.375, 0.0625, 0.375, 0.125, 0.3125, 0.125, 0.3125, 0.1875, 0.375, 0.1875, 0.375, 0.25, 0.3125, 0.25, 0.3125, 0.4375, 0.375, 0.4375, 0.375, 0.5, 0.3125, 0.5, 0.3125, 0.5625, 0.375, 0.5625, 0.375, 0.625, 0.3125, 0.625, 0.3125, 0.8125, 0.375, 0.8125, 0.375, 0.875, 0.3125, 0.875, 0.4375, 0.0625, 0.5, 0.0625, 0.5, 0.125, 0.4375, 0.125, 0.4375, 0.1875, 0.5, 0.1875, 0.5, 0.25, 0.4375, 0.25, 0.5625, 0.0625, 0.625, 0.0625, 0.625, 0.125, 0.5625, 0.125, 0.5625, 0.1875, 0.625, 0.1875, 0.625, 0.25, 0.5625, 0.25, 0.5625, 0.5625, 0.625, 0.5625, 0.625, 0.625, 0.5625, 0.625, 0.5625, 0.6875, 0.625, 0.6875, 0.625, 0.75, 0.5625, 0.75, 0.5625, 0.8125, 0.625, 0.8125, 0.625, 0.875, 0.5625, 0.875, 0.6875, 0.0625, 0.75, 0.0625, 0.75, 0.125, 0.6875, 0.125, 0.6875, 0.1875, 0.75, 0.1875, 0.75, 0.25, 0.6875, 0.25, 0.6875, 0.3125, 0.75, 0.3125, 0.75, 0.375, 0.6875, 0.375, 0.6875, 0.5625, 0.75, 0.5625, 0.75, 0.625, 0.6875, 0.625, 0.8125, 0.0625, 0.875, 0.0625, 0.875, 0.125, 0.8125, 0.125, 0.8125, 0.1875, 0.875, 0.1875, 0.875, 0.25, 0.8125, 0.25, 0.8125, 0.3125, 0.875, 0.3125, 0.875, 0.375, 0.8125, 0.375, 0.8125, 0.5625, 0.875, 0.5625, 0.875, 0.625, 0.8125, 0.625, 0.8125, 0.8125, 0.875, 0.8125, 0.875, 0.875, 0.8125, 0.875, 0.9375, 0.8125, 1.0, 0.8125, 1.0, 0.875, 0.9375, 0.875, 0.875, 0.8125, 0.9375, 0.8125, 0.9375, 0.875, 0.875, 0.875, 0.875, 0.75, 0.9375, 0.75, 0.9375, 0.8125, 0.875, 0.8125, 0.9375, 0.75, 1.0, 0.75, 1.0, 0.8125, 0.9375, 0.8125, 0.75, 0.8125, 0.8125, 0.8125, 0.8125, 0.875, 0.75, 0.875, 0.75, 0.75, 0.8125, 0.75, 0.8125, 0.8125, 0.75, 0.8125, 0.8125, 0.75, 0.875, 0.75, 0.875, 0.8125, 0.8125, 0.8125, 0.75, 0.5625, 0.8125, 0.5625, 0.8125, 0.625, 0.75, 0.625, 0.75, 0.5, 0.8125, 0.5, 0.8125, 0.5625, 0.75, 0.5625, 0.8125, 0.5, 0.875, 0.5, 0.875, 0.5625, 0.8125, 0.5625, 0.75, 0.3125, 0.8125, 0.3125, 0.8125, 0.375, 0.75, 0.375, 0.75, 0.25, 0.8125, 0.25, 0.8125, 0.3125, 0.75, 0.3125, 0.8125, 0.25, 0.875, 0.25, 0.875, 0.3125, 0.8125, 0.3125, 0.75, 0.1875, 0.8125, 0.1875, 0.8125, 0.25, 0.75, 0.25, 0.75, 0.125, 0.8125, 0.125, 0.8125, 0.1875, 0.75, 0.1875, 0.8125, 0.125, 0.875, 0.125, 0.875, 0.1875, 0.8125, 0.1875, 0.75, 0.0625, 0.8125, 0.0625, 0.8125, 0.125, 0.75, 0.125, 0.75, 0.0, 0.8125, 0.0, 0.8125, 0.0625, 0.75, 0.0625, 0.8125, 0.0, 0.875, 0.0, 0.875, 0.0625, 0.8125, 0.0625, 0.625, 0.5625, 0.6875, 0.5625, 0.6875, 0.625, 0.625, 0.625, 0.625, 0.5, 0.6875, 0.5, 0.6875, 0.5625, 0.625, 0.5625, 0.6875, 0.5, 0.75, 0.5, 0.75, 0.5625, 0.6875, 0.5625, 0.6875, 0.25, 0.75, 0.25, 0.75, 0.3125, 0.6875, 0.3125, 0.625, 0.1875, 0.6875, 0.1875, 0.6875, 0.25, 0.625, 0.25, 0.625, 0.125, 0.6875, 0.125, 0.6875, 0.1875, 0.625, 0.1875, 0.6875, 0.125, 0.75, 0.125, 0.75, 0.1875, 0.6875, 0.1875, 0.625, 0.0625, 0.6875, 0.0625, 0.6875, 0.125, 0.625, 0.125, 0.625, 0.0, 0.6875, 0.0, 0.6875, 0.0625, 0.625, 0.0625, 0.6875, 0.0, 0.75, 0.0, 0.75, 0.0625, 0.6875, 0.0625, 0.5, 0.8125, 0.5625, 0.8125, 0.5625, 0.875, 0.5, 0.875, 0.5, 0.75, 0.5625, 0.75, 0.5625, 0.8125, 0.5, 0.8125, 0.5625, 0.75, 0.625, 0.75, 0.625, 0.8125, 0.5625, 0.8125, 0.5, 0.6875, 0.5625, 0.6875, 0.5625, 0.75, 0.5, 0.75, 0.5, 0.625, 0.5625, 0.625, 0.5625, 0.6875, 0.5, 0.6875, 0.5625, 0.625, 0.625, 0.625, 0.625, 0.6875, 0.5625, 0.6875, 0.5, 0.5625, 0.5625, 0.5625, 0.5625, 0.625, 0.5, 0.625, 0.5, 0.5, 0.5625, 0.5, 0.5625, 0.5625, 0.5, 0.5625, 0.5625, 0.5, 0.625, 0.5, 0.625, 0.5625, 0.5625, 0.5625, 0.5, 0.1875, 0.5625, 0.1875, 0.5625, 0.25, 0.5, 0.25, 0.5, 0.125, 0.5625, 0.125, 0.5625, 0.1875, 0.5, 0.1875, 0.5625, 0.125, 0.625, 0.125, 0.625, 0.1875, 0.5625, 0.1875, 0.5, 0.0625, 0.5625, 0.0625, 0.5625, 0.125, 0.5, 0.125, 0.5, 0.0, 0.5625, 0.0, 0.5625, 0.0625, 0.5, 0.0625, 0.5625, 0.0, 0.625, 0.0, 0.625, 0.0625, 0.5625, 0.0625, 0.375, 0.1875, 0.4375, 0.1875, 0.4375, 0.25, 0.375, 0.25, 0.375, 0.125, 0.4375, 0.125, 0.4375, 0.1875, 0.375, 0.1875, 0.4375, 0.125, 0.5, 0.125, 0.5, 0.1875, 0.4375, 0.1875, 0.375, 0.0625, 0.4375, 0.0625, 0.4375, 0.125, 0.375, 0.125, 0.375, 0.0, 0.4375, 0.0, 0.4375, 0.0625, 0.375, 0.0625, 0.4375, 0.0, 0.5, 0.0, 0.5, 0.0625, 0.4375, 0.0625, 0.25, 0.8125, 0.3125, 0.8125, 0.3125, 0.875, 0.25, 0.875, 0.25, 0.625, 0.3125, 0.625, 0.3125, 0.6875, 0.25, 0.6875, 0.3125, 0.625, 0.375, 0.625, 0.375, 0.6875, 0.3125, 0.6875, 0.25, 0.5625, 0.3125, 0.5625, 0.3125, 0.625, 0.25, 0.625, 0.25, 0.5, 0.3125, 0.5, 0.3125, 0.5625, 0.25, 0.5625, 0.3125, 0.5, 0.375, 0.5, 0.375, 0.5625, 0.3125, 0.5625, 0.25, 0.4375, 0.3125, 0.4375, 0.3125, 0.5, 0.25, 0.5, 0.25, 0.375, 0.3125, 0.375, 0.3125, 0.4375, 0.25, 0.4375, 0.3125, 0.375, 0.375, 0.375, 0.375, 0.4375, 0.3125, 0.4375, 0.3125, 0.125, 0.375, 0.125, 0.375, 0.1875, 0.3125, 0.1875, 0.3125, 0.0, 0.375, 0.0, 0.375, 0.0625, 0.3125, 0.0625, 0.125, 0.4375, 0.1875, 0.4375, 0.1875, 0.5, 0.125, 0.5, 0.125, 0.375, 0.1875, 0.375, 0.1875, 0.4375, 0.125, 0.4375, 0.1875, 0.375, 0.25, 0.375, 0.25, 0.4375, 0.1875, 0.4375, 0.125, 0.1875, 0.1875, 0.1875, 0.1875, 0.25, 0.125, 0.25, 0.125, 0.125, 0.1875, 0.125, 0.1875, 0.1875, 0.125, 0.1875, 0.125, 0.0625, 0.1875, 0.0625, 0.1875, 0.125, 0.125, 0.125, 0.125, 0.0, 0.1875, 0.0, 0.1875, 0.0625, 0.125, 0.0625, 0.0, 0.8125, 0.0625, 0.8125, 0.0625, 0.875, 0.0, 0.875, 0.0, 0.75, 0.0625, 0.75, 0.0625, 0.8125, 0.0, 0.8125, 0.0625, 0.75, 0.125, 0.75, 0.125, 0.8125, 0.0625, 0.8125, 0.0, 0.6875, 0.0625, 0.6875, 0.0625, 0.75, 0.0, 0.75, 0.0, 0.625, 0.0625, 0.625, 0.0625, 0.6875, 0.0, 0.6875, 0.0625, 0.625, 0.125, 0.625, 0.125, 0.6875, 0.0625, 0.6875, 0.0, 0.4375, 0.0625, 0.4375, 0.0625, 0.5, 0.0, 0.5, 0.0, 0.375, 0.0625, 0.375, 0.0625, 0.4375, 0.0, 0.4375, 0.0625, 0.375, 0.125, 0.375, 0.125, 0.4375, 0.0625, 0.4375, 0.0, 0.1875, 0.0625, 0.1875, 0.0625, 0.25, 0.0, 0.25, 0.0, 0.125, 0.0625, 0.125, 0.0625, 0.1875, 0.0, 0.1875, 0.0625, 0.125, 0.125, 0.125, 0.125, 0.1875, 0.0625, 0.1875, 0.0, 0.0625, 0.0625, 0.0625, 0.0625, 0.125, 0.0, 0.125, 0.0, 0.0, 0.0625, 0.0, 0.0625, 0.0625, 0.0, 0.0625, 0.0625, 0.0, 0.125, 0.0, 0.125, 0.0625, 0.0625, 0.0625, 0.75, 0.9375, 0.8125, 0.9375, 0.8125, 1.0, 0.75, 1.0, 0.75, 0.875, 0.8125, 0.875, 0.8125, 0.9375, 0.75, 0.9375, 0.8125, 0.875, 0.875, 0.875, 0.875, 0.9375, 0.8125, 0.9375, 0.5, 0.9375, 0.5625, 0.9375, 0.5625, 1.0, 0.5, 1.0, 0.5, 0.875, 0.5625, 0.875, 0.5625, 0.9375, 0.5, 0.9375, 0.5625, 0.875, 0.625, 0.875, 0.625, 0.9375, 0.5625, 0.9375, 0.25, 0.9375, 0.3125, 0.9375, 0.3125, 1.0, 0.25, 1.0, 0.25, 0.875, 0.3125, 0.875, 0.3125, 0.9375, 0.25, 0.9375, 0.3125, 0.875, 0.375, 0.875, 0.375, 0.9375, 0.3125, 0.9375, 0.875, 0.9375, 0.9375, 0.9375, 0.9375, 1.0, 0.875, 1.0, 0.875, 0.875, 0.9375, 0.875, 0.9375, 0.9375, 0.875, 0.9375, 0.9375, 0.875, 1.0, 0.875, 1.0, 0.9375, 0.9375, 0.9375, 0.875, 0.625, 0.8125, 0.625, 0.8125, 0.625, 0.875, 0.625, 0.625, 0.875, 0.625, 0.9375, 0.625, 0.9375, 0.625, 0.875, 0.25, 0.875, 0.25, 0.8125, 0.25, 0.8125, 0.25, 0.875, 0.8125, 0.75, 0.875, 0.75, 0.875, 0.75, 0.8125, 0.75, 0.0, 0.0, 0.0, 0.0, 0.0, 0.0, 0.0, 0.0, 0.25, 0.625, 0.25, 0.5625, 0.25, 0.5625, 0.25, 0.625, 0.6875, 0.25, 0.625, 0.25, 0.625, 0.25, 0.6875, 0.25])
me_plane_001.materials.append(mat_material)
me_plane_001.use_remesh_fix_poles = True
me_plane_001.use_remesh_preserve_attributes = False
me_plane_001.use_mirror_vertex_groups = False
me_plane_001.update()

# ---- objects
ob_light = bpy.data.objects.new('Light', light_light)
ob_camera = bpy.data.objects.new('Camera', cam_camera)
ob_plane = bpy.data.objects.new('Plane', me_plane_001)

# ---- transforms, parenting, visibility, modifiers, constraints
ob_light.location = (4.076, 1.005, 5.904)
ob_light.rotation_euler = (0.6503, 0.05522, 1.866)
ob_light.lock_rotations_4d = False
ob_light.empty_display_type = 'ARROWS'
ob_light.color = (0.0, 0.0, 0.0, 0.0)
ob_light.lineart.crease_threshold = 0.0
ob_camera.location = (7.359, -6.926, 4.958)
ob_camera.rotation_euler = (1.109, 0.0, 0.8149)
ob_camera.lock_rotations_4d = False
ob_camera.empty_display_type = 'ARROWS'
ob_camera.color = (0.0, 0.0, 0.0, 0.0)
ob_camera.display_type = 'WIRE'
ob_camera.lineart.crease_threshold = 0.0
ob_plane.location = (0.0, 0.0, 0.0)
ob_plane.scale = (8.0, 8.0, 8.0)
ob_plane.lineart.crease_threshold = 0.0

# ---- collection membership
col_collection.objects.link(ob_light)
col_collection.objects.link(ob_camera)
col_collection.objects.link(ob_plane)

# ---- scene / render settings (as saved in the file)
scene.camera = ob_camera
scene.frame_start = 1; scene.frame_end = 250; scene.frame_set(1)
scene.render.engine = 'BLENDER_EEVEE_NEXT'
scene.cycles.use_denoising = False
scene.cycles.samples = 128
scene.cycles.sampling_pattern = 'TABULATED_SOBOL'
scene.cycles.use_adaptive_sampling = False
scene.cycles.use_light_tree = False
scene.view_settings.view_transform = 'Filmic'
bpy.context.view_layer.update()
